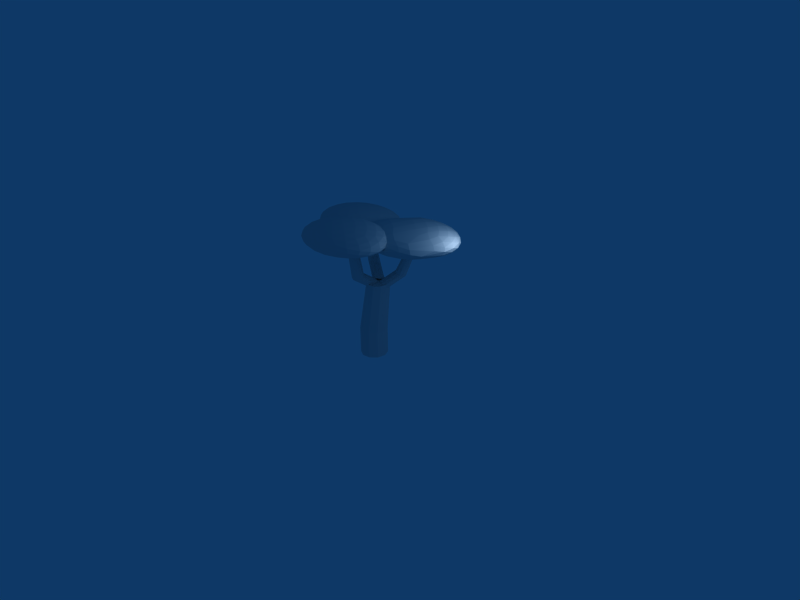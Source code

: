 # Source: tree_big2.blend  (saved by Blender 2.44.0; exported with 4.5.12 LTS)
import bpy
from mathutils import Matrix  # noqa: F401  (used for matrix-valued properties, if any)

bpy.ops.wm.read_factory_settings(use_empty=True)
scene = bpy.context.scene
scene.name = 'Scene'

# ---- collections
col_collection_1 = bpy.data.collections.new('Collection 1'); scene.collection.children.link(col_collection_1)

# ---- materials (node trees are filled in below, after node groups)
mat_material_001 = bpy.data.materials.new('Material.001')
mat_material_001.alpha_threshold = 0.0
mat_material_001.roughness = 0.5
mat_material_001.line_color = (0.0, 0.0, 0.0, 1.0)

# ---- material node trees

# ---- world
world_world = bpy.data.worlds.new('World'); scene.world = world_world
world_world.color = (0.05656, 0.2208, 0.4)
world_world.use_sun_shadow = False
world_world.sun_shadow_jitter_overblur = 0.0
world_world.cycles.sampling_method = 'MANUAL'
world_world.cycles.sample_map_resolution = 256

# ---- cameras
cam_camera = bpy.data.cameras.new('Camera')
cam_camera.passepartout_alpha = 0.2
cam_camera.clip_end = 100.0
cam_camera.lens = 35.0
cam_camera.ortho_scale = 7.314
cam_camera.show_passepartout = False
cam_camera.show_safe_areas = True
cam_camera.dof.focus_distance = 0.0
cam_camera.dof.aperture_fstop = 128.0

# ---- lights
light_spot = bpy.data.lights.new('Spot', 'POINT')
light_spot.transmission_factor = 0.0
light_spot.cutoff_distance = 30.0
light_spot.energy = 100.0
light_spot.shadow_buffer_clip_start = 1.001
light_spot.shadow_soft_size = 1.0
light_spot.shadow_maximum_resolution = 0.006
light_spot.use_absolute_resolution = True
light_spot.cycles.use_multiple_importance_sampling = False

# ---- meshes
me_cylinder = bpy.data.meshes.new('Cylinder')
me_cylinder.from_pydata([(0.1642, 0.3112, 0.01141), (0.2904, 0.0635, 0.01141), (0.2469, -0.2111, 0.01141), (0.05032, -0.4076, 0.01141), (-0.2242, -0.4511, 0.01141), (-0.4719, -0.3249, 0.01141), (-0.5981, -0.07723, 0.01141), (-0.5546, 0.1973, 0.01141), (-0.3581, 0.3939, 0.01141), (-0.08352, 0.4374, 0.01141), (0.1642, 0.3112, 0.911), (0.2904, 0.0635, 0.911), (0.2469, -0.2111, 0.911), (0.05032, -0.4076, 0.911), (-0.2242, -0.4511, 0.911), (-0.4719, -0.3249, 0.911), (-0.5981, -0.07723, 0.911), (-0.5546, 0.1973, 0.911), (-0.3581, 0.3939, 0.911), (-0.08352, 0.4374, 0.911), (-0.1539, -0.006864, 0.01141), (0.1521, -0.02931, 2.677), (0.2079, 0.3648, 2.677), (-0.009792, 0.3263, 2.677), (-0.1656, 0.1519, 2.677), (-0.2001, -0.09174, 2.677), (-0.1001, -0.3115, 2.677), (0.09631, -0.4235, 2.677), (0.314, -0.3849, 2.677), (0.4698, -0.2105, 2.677), (0.5043, 0.03312, 2.677), (0.4043, 0.2529, 2.677), (0.3091, 0.06472, 2.612), (0.617, 0.7013, 2.938), (0.5044, 0.6778, 2.974), (0.4333, 0.5915, 3.004), (0.4309, 0.4752, 3.016), (0.4981, 0.3734, 3.006), (0.6092, 0.325, 2.978), (0.7218, 0.3485, 2.941), (0.7929, 0.4349, 2.911), (0.7953, 0.5511, 2.899), (0.7281, 0.6529, 2.909), (0.313, 0.2528, 2.592), (0.2004, 0.2294, 2.628), (0.1293, 0.143, 2.658), (0.1269, 0.02676, 2.67), (0.1941, -0.075, 2.66), (0.3052, -0.1234, 2.632), (0.4178, -0.09992, 2.595), (0.4889, -0.01357, 2.565), (0.4913, 0.1027, 2.553), (0.4241, 0.2044, 2.563), (0.05518, -0.8359, 2.93), (0.1411, -0.7548, 2.962), (0.1589, -0.652, 3.015), (0.1018, -0.5669, 3.069), (-0.008438, -0.5319, 3.103), (-0.1296, -0.5605, 3.105), (-0.2155, -0.6416, 3.073), (-0.2333, -0.7444, 3.02), (-0.1762, -0.8295, 2.966), (-0.066, -0.8645, 2.932), (0.05877, -0.2749, 2.532), (0.1447, -0.1937, 2.564), (0.1624, -0.09094, 2.616), (0.1053, -0.005815, 2.67), (-0.004851, 0.02915, 2.705), (-0.126, 0.000593, 2.706), (-0.2119, -0.08057, 2.674), (-0.2297, -0.1834, 2.622), (-0.1726, -0.2685, 2.568), (-0.06242, -0.3034, 2.533), (-0.03363, -0.1371, 2.619), (1.221, 0.6822, 4.014), (1.27, 0.6116, 4.004), (1.268, 0.5309, 4.016), (1.216, 0.471, 4.046), (1.134, 0.4548, 4.082), (1.053, 0.4883, 4.111), (1.004, 0.5589, 4.121), (1.006, 0.6396, 4.109), (1.058, 0.6995, 4.079), (1.14, 0.7157, 4.042), (1.137, 0.5852, 4.062), (0.165, -1.097, 4.459), (0.1435, -1.23, 4.373), (0.06149, -1.202, 4.408), (0.01897, -1.134, 4.462), (0.03221, -1.051, 4.514), (0.09617, -0.9859, 4.546), (0.1864, -0.963, 4.545), (0.2684, -0.9911, 4.51), (0.311, -1.059, 4.456), (0.2977, -1.142, 4.403), (0.2338, -1.207, 4.372), (-1.068, 0.595, 4.284), (-1.198, 0.5865, 4.264), (-1.175, 0.5061, 4.301), (-1.111, 0.4598, 4.331), (-1.03, 0.465, 4.343), (-0.9641, 0.52, 4.333), (-0.9377, 0.6036, 4.304), (-0.9611, 0.6839, 4.268), (-1.025, 0.7303, 4.238), (-1.106, 0.725, 4.226), (-1.172, 0.67, 4.236), (-0.2055, 0.2595, 2.636), (-0.11, 0.3353, 2.626), (0.006063, 0.343, 2.638), (0.09828, 0.2797, 2.668), (0.1315, 0.1696, 2.705), (0.09295, 0.05467, 2.733), (-0.002564, -0.02113, 2.743), (-0.1186, -0.02887, 2.731), (-0.2108, 0.03442, 2.701), (-0.244, 0.1446, 2.665), (-0.6787, 0.5232, 2.982), (-0.5832, 0.599, 2.972), (-0.4672, 0.6068, 2.984), (-0.3749, 0.5435, 3.014), (-0.3418, 0.4334, 3.051), (-0.3803, 0.3184, 3.079), (-0.4758, 0.2426, 3.089), (-0.5918, 0.2349, 3.077), (-0.684, 0.2982, 3.047), (-0.7172, 0.4083, 3.011), (-0.05626, 0.1571, 2.685), (0.2663, -2.054, 4.243), (-0.9127, -2.111, 4.519), (-0.8685, -1.2, 4.229), (0.6141, -0.849, 4.181), (1.486, -1.543, 4.441), (0.5426, -2.323, 4.65), (-1.294, -0.941, 4.627), (-0.3499, -0.1614, 4.418), (1.105, -0.3737, 4.549), (1.061, -1.285, 4.84), (-0.4214, -1.635, 4.888), (-0.07358, -0.4306, 4.825), (-0.3969, -2.23, 4.354), (-0.3709, -1.694, 4.183), (-1.064, -1.728, 4.346), (0.4585, -2.354, 4.431), (-0.2344, -2.388, 4.594), (0.5005, -1.488, 4.155), (-0.1665, -0.9861, 4.147), (1.013, -1.896, 4.308), (1.218, -1.188, 4.272), (1.176, -2.054, 4.548), (0.05434, -2.108, 4.81), (-0.8011, -1.984, 4.733), (-1.314, -1.576, 4.58), (-1.288, -1.04, 4.409), (-0.7331, -0.5819, 4.286), (0.1383, -0.3758, 4.258), (0.9937, -0.5006, 4.335), (1.506, -0.9087, 4.488), (1.48, -1.444, 4.659), (0.9258, -1.902, 4.782), (-1.025, -1.296, 4.797), (-0.9829, -0.4299, 4.521), (0.4271, -0.09644, 4.475), (1.257, -0.7567, 4.723), (0.3592, -1.498, 4.922), (-0.3078, -0.9962, 4.913), (-0.8205, -0.5881, 4.76), (-0.2659, -0.1299, 4.637), (0.5896, -0.2547, 4.714), (0.5636, -0.7901, 4.885), (-0.6845, -2.207, 4.433), (-0.07171, -2.177, 4.289), (-0.6481, -1.455, 4.193), (-0.05822, -1.899, 4.201), (-1.031, -1.946, 4.428), (-1.008, -1.472, 4.277), (0.5166, -2.382, 4.541), (0.3729, -2.242, 4.329), (-0.6001, -2.289, 4.557), (0.1564, -2.399, 4.625), (0.5755, -1.166, 4.153), (0.3947, -1.792, 4.186), (-0.5418, -1.087, 4.174), (0.2288, -0.9047, 4.149), (1.295, -1.739, 4.368), (0.6612, -2.004, 4.265), (0.9482, -1.01, 4.214), (1.402, -1.371, 4.349), (1.38, -1.821, 4.493), (0.8893, -2.226, 4.602), (-0.1946, -1.897, 4.862), (0.3065, -2.254, 4.738), (-0.6392, -1.832, 4.821), (-0.8946, -2.079, 4.63), (-1.161, -1.867, 4.55), (-1.359, -1.259, 4.606), (-1.125, -1.115, 4.31), (-1.346, -0.9806, 4.518), (-0.8363, -0.8769, 4.247), (-0.5668, -0.3372, 4.345), (-0.1138, -0.2301, 4.33), (0.3873, -0.5875, 4.207), (1.087, -0.4053, 4.439), (0.8319, -0.6524, 4.247), (1.354, -0.6174, 4.518), (1.552, -1.225, 4.462), (1.538, -1.504, 4.551), (1.317, -1.369, 4.758), (1.029, -1.607, 4.822), (0.7595, -2.147, 4.723), (-0.7556, -1.475, 4.854), (-1.209, -1.114, 4.719), (-0.6966, -0.2582, 4.467), (-1.187, -0.6634, 4.575), (0.7927, -0.1952, 4.511), (0.0363, -0.08485, 4.443), (1.224, -0.5384, 4.64), (1.201, -1.012, 4.791), (-0.03615, -1.58, 4.919), (0.7345, -1.397, 4.894), (-0.3829, -1.319, 4.915), (-0.2021, -0.6925, 4.883), (-0.4685, -0.4804, 4.803), (-1.103, -0.7457, 4.7), (-0.3239, -0.1022, 4.527), (-0.1802, -0.2422, 4.739), (0.8772, -0.2775, 4.636), (0.2644, -0.307, 4.779), (0.8408, -1.029, 4.875), (0.2509, -0.5853, 4.868), (-0.7729, -2.016, 4.34), (-0.4086, -1.999, 4.255), (-0.7593, -1.735, 4.251), (-0.3369, -2.364, 4.471), (0.02746, -2.346, 4.385), (0.1129, -2.429, 4.511), (-0.2875, -1.345, 4.146), (0.06317, -1.609, 4.151), (0.1706, -1.237, 4.131), (0.8983, -1.343, 4.197), (0.7908, -1.715, 4.216), (1.168, -1.558, 4.277), (1.146, -2.013, 4.423), (0.7688, -2.171, 4.361), (0.8542, -2.254, 4.487), (-0.5494, -2.234, 4.67), (-0.09964, -2.3, 4.711), (-0.3975, -2.087, 4.784), (-1.241, -1.391, 4.369), (-1.255, -1.673, 4.459), (-1.373, -1.311, 4.493), (-0.01977, -0.6521, 4.185), (-0.4779, -0.7604, 4.2), (-0.3177, -0.4396, 4.259), (1.427, -1.038, 4.372), (1.158, -0.8239, 4.292), (1.309, -0.677, 4.406), (1.1, -2.016, 4.672), (1.391, -1.775, 4.607), (1.26, -1.695, 4.73), (-0.9649, -1.66, 4.777), (-1.117, -1.807, 4.663), (-1.234, -1.446, 4.696), (-1.199, -0.7089, 4.461), (-1.067, -0.7888, 4.338), (-0.9071, -0.468, 4.397), (0.2923, -0.1844, 4.358), (0.5902, -0.3969, 4.284), (0.742, -0.25, 4.398), (1.448, -0.8116, 4.609), (1.565, -1.173, 4.576), (1.434, -1.093, 4.699), (0.6706, -1.724, 4.868), (0.5103, -2.045, 4.81), (0.2124, -1.832, 4.883), (-0.9751, -0.9267, 4.791), (-0.7056, -1.141, 4.871), (-0.5982, -0.769, 4.852), (-0.6615, -0.2303, 4.581), (-0.9531, -0.4713, 4.646), (-0.5761, -0.3135, 4.707), (0.5295, -0.1207, 4.598), (0.07982, -0.05505, 4.557), (0.1652, -0.1382, 4.683), (0.952, -0.7493, 4.818), (0.9656, -0.4678, 4.728), (0.6013, -0.4853, 4.813), (0.02203, -1.247, 4.937), (0.4802, -1.139, 4.922), (0.1295, -0.8752, 4.918), (-1.168, 0.8213, 4.633), (-0.8169, 0.5574, 4.637), (-1.275, 0.4491, 4.652), (-0.6958, 1.211, 4.528), (-0.3315, 1.229, 4.443), (-0.3452, 0.9472, 4.533), (-1.132, 1.558, 4.398), (-1.217, 1.641, 4.272), (-0.7676, 1.576, 4.313), (-1.873, 1.383, 4.422), (-2.25, 1.225, 4.361), (-1.959, 1.466, 4.296), (-1.895, 0.9275, 4.567), (-2.003, 0.5553, 4.587), (-2.272, 0.7698, 4.506), (-1.085, -0.1357, 4.598), (-0.7868, -0.3482, 4.525), (-0.6265, -0.02734, 4.583), (0.1369, 0.6034, 4.414), (0.2682, 0.5235, 4.291), (0.1505, 0.8849, 4.324), (-0.5551, 1.447, 4.114), (-0.7069, 1.3, 4.0), (-1.005, 1.512, 4.073), (-2.204, 1.229, 4.112), (-2.365, 0.9077, 4.053), (-2.496, 0.9876, 4.177), (-2.532, 0.2507, 4.412), (-2.414, -0.1107, 4.378), (-2.262, 0.03613, 4.492), (-0.03704, 0.001082, 4.445), (0.09429, -0.07884, 4.322), (-0.1973, -0.3198, 4.387), (0.01232, 1.019, 4.121), (-0.1395, 0.8726, 4.007), (0.13, 0.6581, 4.087), (-1.615, 1.257, 3.974), (-1.775, 0.9361, 3.915), (-1.317, 1.044, 3.901), (-2.67, 0.3853, 4.208), (-2.552, 0.02386, 4.174), (-2.538, 0.3053, 4.085), (-1.695, -0.3909, 4.499), (-1.397, -0.6034, 4.426), (-1.846, -0.5378, 4.385), (-0.443, -0.5574, 4.202), (-0.5284, -0.4742, 4.077), (-0.1514, -0.3165, 4.138), (-0.1293, 0.139, 3.993), (-0.5063, -0.01877, 3.931), (-0.3988, 0.3535, 3.912), (-1.126, 0.4597, 3.846), (-1.234, 0.08742, 3.866), (-1.585, 0.3513, 3.861), (-1.184, -0.7327, 4.227), (-1.27, -0.6495, 4.101), (-1.634, -0.6671, 4.186), (-2.056, -0.03849, 3.966), (-1.706, -0.3024, 3.97), (-2.07, -0.32, 4.056), (-1.046, 1.111, 4.583), (-0.4564, 0.6673, 4.59), (-1.033, 1.389, 4.494), (-0.4199, 1.419, 4.351), (-1.477, 1.454, 4.454), (-1.621, 1.594, 4.243), (-2.4, 0.9508, 4.415), (-1.766, 1.216, 4.518), (-1.499, 1.004, 4.598), (-1.68, 0.3779, 4.63), (-0.5626, 0.2992, 4.61), (-1.333, 0.117, 4.635), (-0.09617, 0.6846, 4.506), (-0.07323, 1.158, 4.355), (-1.261, 1.612, 4.158), (-0.5044, 1.501, 4.226), (-2.484, 1.033, 4.291), (-1.994, 1.438, 4.182), (-2.506, 0.5828, 4.434), (-2.053, 0.222, 4.57), (-0.5377, -0.4506, 4.439), (-0.2681, 0.0891, 4.537), (0.02019, 0.3273, 4.473), (0.2411, 0.1929, 4.266), (0.2546, 0.4712, 4.177), (0.05662, 1.079, 4.233), (-0.4652, 1.044, 3.962), (-0.2098, 1.291, 4.154), (-0.9099, 1.109, 3.922), (-1.411, 1.466, 4.046), (-1.864, 1.359, 4.06), (-2.133, 0.8196, 3.962), (-2.643, 0.7159, 4.233), (-2.422, 0.5814, 4.026), (-2.656, 0.4376, 4.322), (-2.458, -0.1703, 4.265), (-2.192, -0.3824, 4.345), (-1.936, -0.1354, 4.537), (-0.9906, -0.5577, 4.453), (-1.492, -0.2002, 4.577), (-0.4078, -0.5296, 4.317), (0.08263, -0.1243, 4.208), (0.1045, 0.326, 4.065), (-0.3489, 0.6868, 3.929), (-0.6359, -0.3074, 3.981), (-0.001804, -0.04209, 4.084), (-1.068, 0.7918, 3.864), (-1.839, 0.6095, 3.889), (-0.9024, -0.0953, 3.901), (-0.7216, 0.5309, 3.869), (-1.141, -0.7029, 4.341), (-1.897, -0.5925, 4.272), (-0.9242, -0.5456, 4.045), (-0.7806, -0.6855, 4.256), (-2.305, 0.2241, 3.993), (-2.328, -0.2493, 4.144), (-1.355, -0.2024, 3.916), (-1.945, 0.2415, 3.908), (-1.369, -0.4807, 4.004), (-1.982, -0.5103, 4.148), (-0.7335, 0.9064, 4.6), (-0.7076, 1.442, 4.429), (-1.563, 1.567, 4.352), (-2.118, 1.108, 4.475), (-1.605, 0.7003, 4.628), (-0.9379, 0.1983, 4.637), (-0.04054, 0.9398, 4.438), (-0.87, 1.6, 4.19), (-2.28, 1.267, 4.236), (-2.322, 0.4003, 4.512), (-0.3713, -0.2059, 4.497), (0.1833, 0.2524, 4.374), (0.2093, 0.7878, 4.204), (-0.3034, 1.196, 4.05), (-1.159, 1.321, 3.973), (-2.03, 1.115, 4.002), (-2.585, 0.6563, 4.125), (-2.611, 0.1209, 4.295), (-2.098, -0.2871, 4.448), (-1.243, -0.4119, 4.526), (-0.1215, -0.3579, 4.263), (-0.07953, 0.5084, 3.987), (-0.284, -0.1996, 4.024), (-1.464, 0.7104, 3.862), (-0.7966, 0.2084, 3.87), (-1.532, -0.6913, 4.309), (-0.8386, -0.6579, 4.146), (-2.361, -0.03108, 4.061), (-1.668, 0.002336, 3.899), (-1.694, -0.5331, 4.069), (-1.371, 1.266, 4.541), (-1.719, 0.06128, 4.603), (-0.2359, 0.4119, 4.555), (-0.1918, 1.323, 4.265), (-1.647, 1.535, 4.133), (-2.591, 0.7555, 4.342), (-0.7545, -0.6264, 4.366), (0.1891, 0.1533, 4.156), (-0.6831, 0.8475, 3.896), (-2.166, 0.4969, 3.944), (-2.21, -0.414, 4.234), (-1.031, -0.3572, 3.958), (1.331, -0.6267, 4.094), (0.152, -0.6836, 4.37), (0.1962, 0.2273, 4.08), (1.844, 0.8894, 4.032), (2.717, 0.1952, 4.292), (1.607, -0.896, 4.502), (-0.2288, 0.4859, 4.479), (0.8805, 1.577, 4.269), (2.336, 1.365, 4.401), (2.292, 0.4539, 4.691), (0.6433, -0.2083, 4.739), (1.157, 1.308, 4.677), (0.6678, -0.8026, 4.205), (0.6938, -0.2672, 4.035), (0.0008135, -0.3007, 4.197), (1.523, -0.9275, 4.283), (0.8303, -0.9609, 4.445), (1.565, -0.06116, 4.006), (0.8982, 0.4408, 3.998), (2.078, -0.4692, 4.16), (2.448, 0.5504, 4.123), (2.24, -0.6275, 4.399), (1.119, -0.6815, 4.662), (0.2637, -0.5567, 4.584), (-0.249, -0.1486, 4.431), (-0.223, 0.3868, 4.261), (0.3316, 0.845, 4.138), (1.369, 1.363, 4.109), (2.224, 1.238, 4.187), (2.737, 0.8298, 4.34), (2.711, 0.2944, 4.51), (1.991, -0.4754, 4.633), (0.0398, 0.1307, 4.648), (0.08179, 0.9971, 4.372), (1.658, 1.642, 4.326), (2.487, 0.9818, 4.574), (1.59, 0.2403, 4.773), (0.9226, 0.7423, 4.765), (0.2442, 0.8388, 4.611), (0.9646, 1.609, 4.488), (1.82, 1.484, 4.566), (1.794, 0.9484, 4.736), (0.3802, -0.7798, 4.284), (0.993, -0.7503, 4.141), (0.4166, -0.02808, 4.044), (1.006, -0.472, 4.052), (0.0335, -0.5189, 4.28), (0.05644, -0.04545, 4.129), (1.581, -0.9551, 4.392), (1.438, -0.8152, 4.181), (0.4646, -0.8621, 4.408), (1.221, -0.9725, 4.477), (1.806, 0.5728, 4.005), (1.459, -0.3649, 4.037), (0.5229, 0.34, 4.025), (1.459, 0.8338, 4.0), (2.36, -0.3117, 4.22), (1.726, -0.577, 4.117), (2.179, 0.7288, 4.065), (2.632, 0.3679, 4.201), (2.444, -0.3939, 4.344), (1.954, -0.7992, 4.453), (0.8701, -0.4698, 4.713), (1.371, -0.8273, 4.589), (0.4255, -0.4049, 4.673), (0.1701, -0.652, 4.481), (-0.09635, -0.4399, 4.401), (-0.2943, 0.168, 4.458), (-0.05991, 0.3119, 4.162), (-0.2808, 0.4463, 4.369), (0.2284, 0.5501, 4.098), (0.6636, 1.401, 4.196), (1.117, 1.508, 4.182), (1.618, 1.151, 4.058), (2.318, 1.333, 4.29), (2.062, 1.086, 4.098), (2.584, 1.121, 4.37), (2.782, 0.5131, 4.313), (2.769, 0.2348, 4.402), (2.548, 0.3693, 4.609), (2.259, 0.1311, 4.673), (1.824, -0.7201, 4.575), (0.3091, -0.04763, 4.706), (-0.1442, 0.3132, 4.57), (0.5338, 1.48, 4.318), (-0.1224, 0.7635, 4.427), (2.023, 1.543, 4.363), (1.267, 1.654, 4.294), (2.454, 1.2, 4.491), (2.431, 0.7266, 4.642), (1.029, -0.1526, 4.771), (1.965, 0.3412, 4.746), (0.6819, 0.1083, 4.766), (1.028, 1.046, 4.734), (0.7619, 1.258, 4.654), (-0.03792, 0.6813, 4.551), (0.9065, 1.636, 4.379), (1.05, 1.496, 4.59), (2.108, 1.461, 4.487), (1.495, 1.431, 4.63), (2.071, 0.7092, 4.727), (1.481, 1.153, 4.719), (0.2918, -0.5896, 4.192), (0.6561, -0.572, 4.106), (0.3054, -0.3081, 4.102), (0.7279, -0.9367, 4.322), (1.092, -0.9191, 4.237), (1.178, -1.002, 4.363), (0.7772, 0.08175, 3.997), (1.128, -0.1822, 4.002), (1.235, 0.1901, 3.983), (2.129, 0.3955, 4.048), (1.856, -0.2883, 4.067), (2.398, 0.1809, 4.129), (2.21, -0.5861, 4.274), (1.833, -0.7438, 4.213), (1.919, -0.827, 4.339), (0.5154, -0.8073, 4.521), (0.9651, -0.873, 4.562), (0.6672, -0.6605, 4.635), (-0.1766, 0.03576, 4.221), (-0.1902, -0.2457, 4.31), (-0.3079, 0.1157, 4.344), (1.211, 1.086, 4.037), (0.5868, 0.6665, 4.052), (0.9128, 1.299, 4.11), (2.658, 0.7001, 4.223), (2.388, 0.9146, 4.143), (2.54, 1.061, 4.257), (2.165, -0.5893, 4.523), (2.622, -0.03686, 4.458), (2.491, 0.04306, 4.581), (0.09978, -0.2334, 4.628), (-0.05204, -0.3803, 4.514), (-0.1697, -0.01892, 4.548), (-0.134, 0.718, 4.313), (-0.002688, 0.6381, 4.19), (0.1576, 0.9589, 4.248), (1.523, 1.554, 4.209), (1.821, 1.342, 4.136), (1.972, 1.488, 4.25), (2.678, 0.9269, 4.461), (2.796, 0.5655, 4.427), (2.664, 0.6454, 4.55), (1.901, 0.01464, 4.719), (1.575, -0.6178, 4.661), (1.277, -0.4053, 4.734), (0.08958, 0.5002, 4.642), (0.3591, 0.2857, 4.723), (0.4666, 0.6579, 4.703), (0.5689, 1.508, 4.432), (0.1117, 0.9557, 4.497), (0.6543, 1.425, 4.558), (1.76, 1.618, 4.449), (1.31, 1.683, 4.408), (1.396, 1.6, 4.534), (2.182, 0.9892, 4.669), (2.196, 1.271, 4.579), (1.832, 1.253, 4.665), (1.252, 0.4911, 4.788), (1.711, 0.5994, 4.774), (1.36, 0.8633, 4.769)], [], [(20, 0, 1), (20, 1, 2), (20, 2, 3), (20, 3, 4), (20, 4, 5), (20, 5, 6), (20, 6, 7), (20, 7, 8), (20, 8, 9), (9, 0, 20), (0, 10, 11, 1), (1, 11, 12, 2), (2, 12, 13, 3), (3, 13, 14, 4), (4, 14, 15, 5), (5, 15, 16, 6), (6, 16, 17, 7), (7, 17, 18, 8), (8, 18, 19, 9), (10, 0, 9, 19), (10, 19, 22, 31), (19, 18, 23, 22), (18, 17, 24, 23), (17, 16, 25, 24), (16, 15, 26, 25), (15, 14, 27, 26), (14, 13, 28, 27), (13, 12, 29, 28), (12, 11, 30, 29), (11, 10, 31, 30), (21, 30, 31), (21, 29, 30), (21, 28, 29), (21, 27, 28), (21, 26, 27), (21, 25, 26), (21, 24, 25), (21, 23, 24), (21, 22, 23), (21, 31, 22), (43, 33, 42, 52), (44, 34, 33, 43), (45, 35, 34, 44), (46, 36, 35, 45), (47, 37, 36, 46), (48, 38, 37, 47), (49, 39, 38, 48), (50, 40, 39, 49), (51, 41, 40, 50), (52, 42, 41, 51), (32, 43, 52), (32, 44, 43), (32, 45, 44), (32, 46, 45), (32, 47, 46), (32, 48, 47), (32, 49, 48), (32, 50, 49), (32, 51, 50), (32, 52, 51), (73, 64, 63), (73, 65, 64), (73, 66, 65), (73, 67, 66), (73, 68, 67), (73, 69, 68), (73, 70, 69), (73, 71, 70), (73, 72, 71), (73, 63, 72), (53, 63, 64, 54), (54, 64, 65, 55), (55, 65, 66, 56), (56, 66, 67, 57), (57, 67, 68, 58), (58, 68, 69, 59), (59, 69, 70, 60), (60, 70, 71, 61), (61, 71, 72, 62), (62, 72, 63, 53), (41, 42, 74, 75), (40, 41, 75, 76), (39, 40, 76, 77), (38, 39, 77, 78), (37, 38, 78, 79), (36, 37, 79, 80), (35, 36, 80, 81), (34, 35, 81, 82), (33, 34, 82, 83), (42, 33, 83, 74), (84, 74, 83), (84, 83, 82), (84, 82, 81), (84, 81, 80), (84, 80, 79), (84, 79, 78), (84, 78, 77), (84, 77, 76), (84, 76, 75), (84, 75, 74), (62, 53, 95, 86), (61, 62, 86, 87), (60, 61, 87, 88), (59, 60, 88, 89), (58, 59, 89, 90), (57, 58, 90, 91), (56, 57, 91, 92), (55, 56, 92, 93), (54, 55, 93, 94), (53, 54, 94, 95), (85, 95, 94), (85, 94, 93), (85, 93, 92), (85, 92, 91), (85, 91, 90), (85, 90, 89), (85, 89, 88), (85, 88, 87), (85, 87, 86), (85, 86, 95), (96, 105, 106), (96, 104, 105), (96, 103, 104), (96, 102, 103), (96, 101, 102), (96, 100, 101), (96, 99, 100), (96, 98, 99), (96, 97, 98), (96, 106, 97), (117, 126, 97, 106), (126, 125, 98, 97), (125, 124, 99, 98), (124, 123, 100, 99), (123, 122, 101, 100), (122, 121, 102, 101), (121, 120, 103, 102), (120, 119, 104, 103), (119, 118, 105, 104), (118, 117, 106, 105), (127, 107, 108), (127, 108, 109), (127, 109, 110), (127, 110, 111), (127, 111, 112), (127, 112, 113), (127, 113, 114), (127, 114, 115), (127, 115, 116), (127, 116, 107), (107, 117, 118, 108), (108, 118, 119, 109), (109, 119, 120, 110), (110, 120, 121, 111), (111, 121, 122, 112), (112, 122, 123, 113), (113, 123, 124, 114), (114, 124, 125, 115), (115, 125, 126, 116), (116, 126, 117, 107), (230, 174, 142), (174, 230, 170), (140, 170, 230), (170, 129, 174), (230, 231, 140), (231, 230, 232), (142, 232, 230), (232, 141, 231), (172, 175, 130), (175, 172, 232), (141, 232, 172), (232, 142, 175), (173, 231, 141), (231, 173, 171), (128, 171, 173), (171, 140, 231), (233, 144, 178), (178, 170, 233), (140, 233, 170), (170, 178, 129), (233, 140, 234), (234, 235, 233), (144, 233, 235), (235, 234, 143), (176, 133, 179), (179, 235, 176), (143, 176, 235), (235, 179, 144), (177, 143, 234), (234, 171, 177), (128, 177, 171), (171, 234, 140), (236, 182, 146), (182, 236, 172), (141, 172, 236), (172, 130, 182), (236, 237, 141), (237, 236, 238), (146, 238, 236), (238, 145, 237), (180, 183, 131), (183, 180, 238), (145, 238, 180), (238, 146, 183), (181, 237, 145), (237, 181, 173), (128, 173, 181), (173, 141, 237), (239, 186, 148), (186, 239, 180), (145, 180, 239), (180, 131, 186), (239, 240, 145), (240, 239, 241), (148, 241, 239), (241, 147, 240), (184, 187, 132), (187, 184, 241), (147, 241, 184), (241, 148, 187), (185, 240, 147), (240, 185, 181), (128, 181, 185), (181, 145, 240), (242, 188, 149), (188, 242, 184), (147, 184, 242), (184, 132, 188), (242, 243, 147), (243, 242, 244), (149, 244, 242), (244, 143, 243), (176, 189, 133), (189, 176, 244), (143, 244, 176), (244, 149, 189), (177, 243, 143), (243, 177, 185), (128, 185, 177), (185, 147, 243), (245, 151, 193), (193, 178, 245), (144, 245, 178), (178, 193, 129), (245, 144, 246), (246, 247, 245), (151, 245, 247), (247, 246, 150), (190, 138, 192), (192, 247, 190), (150, 190, 247), (247, 192, 151), (191, 150, 246), (246, 179, 191), (133, 191, 179), (179, 246, 144), (248, 153, 196), (196, 175, 248), (142, 248, 175), (175, 196, 130), (248, 142, 249), (249, 250, 248), (153, 248, 250), (250, 249, 152), (195, 134, 197), (197, 250, 195), (152, 195, 250), (250, 197, 153), (194, 152, 249), (249, 174, 194), (129, 194, 174), (174, 249, 142), (251, 155, 201), (201, 183, 251), (146, 251, 183), (183, 201, 131), (251, 146, 252), (252, 253, 251), (155, 251, 253), (253, 252, 154), (199, 135, 200), (200, 253, 199), (154, 199, 253), (253, 200, 155), (198, 154, 252), (252, 182, 198), (130, 198, 182), (182, 252, 146), (254, 157, 205), (205, 187, 254), (148, 254, 187), (187, 205, 132), (254, 148, 255), (255, 256, 254), (157, 254, 256), (256, 255, 156), (202, 136, 204), (204, 256, 202), (156, 202, 256), (256, 204, 157), (203, 156, 255), (255, 186, 203), (131, 203, 186), (186, 255, 148), (257, 159, 209), (209, 189, 257), (149, 257, 189), (189, 209, 133), (257, 149, 258), (258, 259, 257), (159, 257, 259), (259, 258, 158), (207, 137, 208), (208, 259, 207), (158, 207, 259), (259, 208, 159), (206, 158, 258), (258, 188, 206), (132, 206, 188), (188, 258, 149), (260, 210, 160), (210, 260, 192), (151, 192, 260), (192, 138, 210), (260, 261, 151), (261, 260, 262), (160, 262, 260), (262, 152, 261), (195, 211, 134), (211, 195, 262), (152, 262, 195), (262, 160, 211), (194, 261, 152), (261, 194, 193), (129, 193, 194), (193, 151, 261), (263, 213, 161), (213, 263, 197), (153, 197, 263), (197, 134, 213), (263, 264, 153), (264, 263, 265), (161, 265, 263), (265, 154, 264), (199, 212, 135), (212, 199, 265), (154, 265, 199), (265, 161, 212), (198, 264, 154), (264, 198, 196), (130, 196, 198), (196, 153, 264), (266, 215, 162), (215, 266, 200), (155, 200, 266), (200, 135, 215), (266, 267, 155), (267, 266, 268), (162, 268, 266), (268, 156, 267), (202, 214, 136), (214, 202, 268), (156, 268, 202), (268, 162, 214), (203, 267, 156), (267, 203, 201), (131, 201, 203), (201, 155, 267), (269, 216, 163), (216, 269, 204), (157, 204, 269), (204, 136, 216), (269, 270, 157), (270, 269, 271), (163, 271, 269), (271, 158, 270), (207, 217, 137), (217, 207, 271), (158, 271, 207), (271, 163, 217), (206, 270, 158), (270, 206, 205), (132, 205, 206), (205, 157, 270), (272, 219, 164), (219, 272, 208), (159, 208, 272), (208, 137, 219), (272, 273, 159), (273, 272, 274), (164, 274, 272), (274, 150, 273), (190, 218, 138), (218, 190, 274), (150, 274, 190), (274, 164, 218), (191, 273, 150), (273, 191, 209), (133, 209, 191), (209, 159, 273), (275, 166, 223), (223, 211, 275), (160, 275, 211), (211, 223, 134), (275, 160, 276), (276, 277, 275), (166, 275, 277), (277, 276, 165), (221, 139, 222), (222, 277, 221), (165, 221, 277), (277, 222, 166), (220, 165, 276), (276, 210, 220), (138, 220, 210), (210, 276, 160), (278, 167, 224), (224, 212, 278), (161, 278, 212), (212, 224, 135), (278, 161, 279), (279, 280, 278), (167, 278, 280), (280, 279, 166), (222, 139, 225), (225, 280, 222), (166, 222, 280), (280, 225, 167), (223, 166, 279), (279, 213, 223), (134, 223, 213), (213, 279, 161), (281, 168, 226), (226, 214, 281), (162, 281, 214), (214, 226, 136), (281, 162, 282), (282, 283, 281), (168, 281, 283), (283, 282, 167), (225, 139, 227), (227, 283, 225), (167, 225, 283), (283, 227, 168), (224, 167, 282), (282, 215, 224), (135, 224, 215), (215, 282, 162), (284, 169, 228), (228, 217, 284), (163, 284, 217), (217, 228, 137), (284, 163, 285), (285, 286, 284), (169, 284, 286), (286, 285, 168), (227, 139, 229), (229, 286, 227), (168, 227, 286), (286, 229, 169), (226, 168, 285), (285, 216, 226), (136, 226, 216), (216, 285, 163), (287, 165, 220), (220, 218, 287), (164, 287, 218), (218, 220, 138), (287, 164, 288), (288, 289, 287), (165, 287, 289), (289, 288, 169), (229, 139, 221), (221, 289, 229), (169, 229, 289), (289, 221, 165), (228, 169, 288), (288, 219, 228), (137, 228, 219), (219, 288, 164), (360, 291, 415), (442, 351, 360), (291, 360, 351), (351, 410, 291), (290, 358, 414), (410, 350, 290), (358, 290, 350), (350, 440, 358), (290, 291, 410), (414, 292, 290), (291, 290, 292), (292, 415, 291), (361, 359, 441), (415, 292, 361), (359, 361, 292), (292, 414, 359), (363, 294, 416), (443, 353, 363), (294, 363, 353), (353, 411, 294), (293, 350, 410), (411, 352, 293), (350, 293, 352), (352, 440, 350), (293, 294, 411), (410, 295, 293), (294, 293, 295), (295, 416, 294), (362, 351, 442), (416, 295, 362), (351, 362, 295), (295, 410, 351), (364, 297, 417), (444, 355, 364), (297, 364, 355), (355, 412, 297), (296, 352, 411), (412, 354, 296), (352, 296, 354), (354, 440, 352), (296, 297, 412), (411, 298, 296), (297, 296, 298), (298, 417, 297), (365, 353, 443), (417, 298, 365), (353, 365, 298), (298, 411, 353), (366, 300, 418), (445, 356, 366), (300, 366, 356), (356, 413, 300), (299, 354, 412), (413, 357, 299), (354, 299, 357), (357, 440, 354), (299, 300, 413), (412, 301, 299), (300, 299, 301), (301, 418, 300), (367, 355, 444), (418, 301, 367), (355, 367, 301), (301, 412, 355), (369, 303, 419), (441, 359, 369), (303, 369, 359), (359, 414, 303), (302, 357, 413), (414, 358, 302), (357, 302, 358), (358, 440, 357), (302, 303, 414), (413, 304, 302), (303, 302, 304), (304, 419, 303), (368, 356, 445), (419, 304, 368), (356, 368, 304), (304, 413, 356), (370, 420, 306), (446, 370, 388), (306, 388, 370), (388, 306, 429), (305, 415, 361), (429, 305, 389), (361, 389, 305), (389, 361, 441), (305, 429, 306), (415, 305, 307), (306, 307, 305), (307, 306, 420), (371, 442, 360), (420, 371, 307), (360, 307, 371), (307, 360, 415), (374, 422, 309), (447, 374, 373), (309, 373, 374), (373, 309, 421), (308, 416, 362), (421, 308, 372), (362, 372, 308), (372, 362, 442), (308, 421, 309), (416, 308, 310), (309, 310, 308), (310, 309, 422), (375, 443, 363), (422, 375, 310), (363, 310, 375), (310, 363, 416), (378, 424, 312), (448, 378, 376), (312, 376, 378), (376, 312, 423), (311, 417, 365), (423, 311, 377), (365, 377, 311), (377, 365, 443), (311, 423, 312), (417, 311, 313), (312, 313, 311), (313, 312, 424), (379, 444, 364), (424, 379, 313), (364, 313, 379), (313, 364, 417), (383, 426, 315), (449, 383, 381), (315, 381, 383), (381, 315, 425), (314, 418, 367), (425, 314, 380), (367, 380, 314), (380, 367, 444), (314, 425, 315), (418, 314, 316), (315, 316, 314), (316, 315, 426), (382, 445, 366), (426, 382, 316), (366, 316, 382), (316, 366, 418), (386, 428, 318), (450, 386, 385), (318, 385, 386), (385, 318, 427), (317, 419, 368), (427, 317, 384), (368, 384, 317), (384, 368, 445), (317, 427, 318), (419, 317, 319), (318, 319, 317), (319, 318, 428), (387, 441, 369), (428, 387, 319), (369, 319, 387), (319, 369, 419), (391, 321, 430), (447, 373, 391), (321, 391, 373), (373, 421, 321), (320, 371, 420), (421, 372, 320), (371, 320, 372), (372, 442, 371), (320, 321, 421), (420, 322, 320), (321, 320, 322), (322, 430, 321), (390, 370, 446), (430, 322, 390), (370, 390, 322), (322, 420, 370), (393, 324, 431), (448, 376, 393), (324, 393, 376), (376, 423, 324), (323, 375, 422), (423, 377, 323), (375, 323, 377), (377, 443, 375), (323, 324, 423), (422, 325, 323), (324, 323, 325), (325, 431, 324), (392, 374, 447), (431, 325, 392), (374, 392, 325), (325, 422, 374), (397, 327, 433), (449, 381, 397), (327, 397, 381), (381, 425, 327), (326, 379, 424), (425, 380, 326), (379, 326, 380), (380, 444, 379), (326, 327, 425), (424, 328, 326), (327, 326, 328), (328, 433, 327), (396, 378, 448), (433, 328, 396), (378, 396, 328), (328, 424, 378), (405, 330, 437), (450, 385, 405), (330, 405, 385), (385, 427, 330), (329, 382, 426), (427, 384, 329), (382, 329, 384), (384, 445, 382), (329, 330, 427), (426, 331, 329), (330, 329, 331), (331, 437, 330), (404, 383, 449), (437, 331, 404), (383, 404, 331), (331, 426, 383), (400, 333, 435), (446, 388, 400), (333, 400, 388), (388, 429, 333), (332, 387, 428), (429, 389, 332), (387, 332, 389), (389, 441, 387), (332, 333, 429), (428, 334, 332), (333, 332, 334), (334, 435, 333), (401, 386, 450), (435, 334, 401), (386, 401, 334), (334, 428, 386), (394, 432, 336), (451, 394, 402), (336, 402, 394), (402, 336, 436), (335, 430, 390), (436, 335, 403), (390, 403, 335), (403, 390, 446), (335, 436, 336), (430, 335, 337), (336, 337, 335), (337, 336, 432), (395, 447, 391), (432, 395, 337), (391, 337, 395), (337, 391, 430), (398, 434, 339), (451, 398, 394), (339, 394, 398), (394, 339, 432), (338, 431, 392), (432, 338, 395), (392, 395, 338), (395, 392, 447), (338, 432, 339), (431, 338, 340), (339, 340, 338), (340, 339, 434), (399, 448, 393), (434, 399, 340), (393, 340, 399), (340, 393, 431), (406, 438, 342), (451, 406, 398), (342, 398, 406), (398, 342, 434), (341, 433, 396), (434, 341, 399), (396, 399, 341), (399, 396, 448), (341, 434, 342), (433, 341, 343), (342, 343, 341), (343, 342, 438), (407, 449, 397), (438, 407, 343), (397, 343, 407), (343, 397, 433), (408, 345, 439), (451, 402, 408), (345, 408, 402), (402, 436, 345), (344, 400, 435), (436, 403, 344), (400, 344, 403), (403, 446, 400), (344, 345, 436), (435, 346, 344), (345, 344, 346), (346, 439, 345), (409, 401, 450), (439, 346, 409), (401, 409, 346), (346, 435, 401), (408, 439, 348), (451, 408, 406), (348, 406, 408), (406, 348, 438), (347, 437, 404), (438, 347, 407), (404, 407, 347), (407, 404, 449), (347, 438, 348), (437, 347, 349), (348, 349, 347), (349, 348, 439), (409, 450, 405), (439, 409, 349), (405, 349, 409), (349, 405, 437), (554, 498, 466), (498, 554, 494), (464, 494, 554), (494, 453, 498), (554, 555, 464), (555, 554, 556), (466, 556, 554), (556, 465, 555), (496, 499, 454), (499, 496, 556), (465, 556, 496), (556, 466, 499), (497, 555, 465), (555, 497, 495), (452, 495, 497), (495, 464, 555), (557, 468, 502), (502, 494, 557), (464, 557, 494), (494, 502, 453), (557, 464, 558), (558, 559, 557), (468, 557, 559), (559, 558, 467), (500, 457, 503), (503, 559, 500), (467, 500, 559), (559, 503, 468), (501, 467, 558), (558, 495, 501), (452, 501, 495), (495, 558, 464), (560, 506, 470), (506, 560, 496), (465, 496, 560), (496, 454, 506), (560, 561, 465), (561, 560, 562), (470, 562, 560), (562, 469, 561), (504, 507, 455), (507, 504, 562), (469, 562, 504), (562, 470, 507), (505, 561, 469), (561, 505, 497), (452, 497, 505), (497, 465, 561), (563, 510, 472), (510, 563, 504), (469, 504, 563), (504, 455, 510), (563, 564, 469), (564, 563, 565), (472, 565, 563), (565, 471, 564), (508, 511, 456), (511, 508, 565), (471, 565, 508), (565, 472, 511), (509, 564, 471), (564, 509, 505), (452, 505, 509), (505, 469, 564), (566, 512, 473), (512, 566, 508), (471, 508, 566), (508, 456, 512), (566, 567, 471), (567, 566, 568), (473, 568, 566), (568, 467, 567), (500, 513, 457), (513, 500, 568), (467, 568, 500), (568, 473, 513), (501, 567, 467), (567, 501, 509), (452, 509, 501), (509, 471, 567), (569, 475, 517), (517, 502, 569), (468, 569, 502), (502, 517, 453), (569, 468, 570), (570, 571, 569), (475, 569, 571), (571, 570, 474), (514, 462, 516), (516, 571, 514), (474, 514, 571), (571, 516, 475), (515, 474, 570), (570, 503, 515), (457, 515, 503), (503, 570, 468), (572, 477, 520), (520, 499, 572), (466, 572, 499), (499, 520, 454), (572, 466, 573), (573, 574, 572), (477, 572, 574), (574, 573, 476), (519, 458, 521), (521, 574, 519), (476, 519, 574), (574, 521, 477), (518, 476, 573), (573, 498, 518), (453, 518, 498), (498, 573, 466), (575, 479, 525), (525, 507, 575), (470, 575, 507), (507, 525, 455), (575, 470, 576), (576, 577, 575), (479, 575, 577), (577, 576, 478), (523, 459, 524), (524, 577, 523), (478, 523, 577), (577, 524, 479), (522, 478, 576), (576, 506, 522), (454, 522, 506), (506, 576, 470), (578, 481, 529), (529, 511, 578), (472, 578, 511), (511, 529, 456), (578, 472, 579), (579, 580, 578), (481, 578, 580), (580, 579, 480), (526, 460, 528), (528, 580, 526), (480, 526, 580), (580, 528, 481), (527, 480, 579), (579, 510, 527), (455, 527, 510), (510, 579, 472), (581, 483, 533), (533, 513, 581), (473, 581, 513), (513, 533, 457), (581, 473, 582), (582, 583, 581), (483, 581, 583), (583, 582, 482), (531, 461, 532), (532, 583, 531), (482, 531, 583), (583, 532, 483), (530, 482, 582), (582, 512, 530), (456, 530, 512), (512, 582, 473), (584, 534, 484), (534, 584, 516), (475, 516, 584), (516, 462, 534), (584, 585, 475), (585, 584, 586), (484, 586, 584), (586, 476, 585), (519, 535, 458), (535, 519, 586), (476, 586, 519), (586, 484, 535), (518, 585, 476), (585, 518, 517), (453, 517, 518), (517, 475, 585), (587, 537, 485), (537, 587, 521), (477, 521, 587), (521, 458, 537), (587, 588, 477), (588, 587, 589), (485, 589, 587), (589, 478, 588), (523, 536, 459), (536, 523, 589), (478, 589, 523), (589, 485, 536), (522, 588, 478), (588, 522, 520), (454, 520, 522), (520, 477, 588), (590, 539, 486), (539, 590, 524), (479, 524, 590), (524, 459, 539), (590, 591, 479), (591, 590, 592), (486, 592, 590), (592, 480, 591), (526, 538, 460), (538, 526, 592), (480, 592, 526), (592, 486, 538), (527, 591, 480), (591, 527, 525), (455, 525, 527), (525, 479, 591), (593, 540, 487), (540, 593, 528), (481, 528, 593), (528, 460, 540), (593, 594, 481), (594, 593, 595), (487, 595, 593), (595, 482, 594), (531, 541, 461), (541, 531, 595), (482, 595, 531), (595, 487, 541), (530, 594, 482), (594, 530, 529), (456, 529, 530), (529, 481, 594), (596, 543, 488), (543, 596, 532), (483, 532, 596), (532, 461, 543), (596, 597, 483), (597, 596, 598), (488, 598, 596), (598, 474, 597), (514, 542, 462), (542, 514, 598), (474, 598, 514), (598, 488, 542), (515, 597, 474), (597, 515, 533), (457, 533, 515), (533, 483, 597), (599, 490, 547), (547, 535, 599), (484, 599, 535), (535, 547, 458), (599, 484, 600), (600, 601, 599), (490, 599, 601), (601, 600, 489), (545, 463, 546), (546, 601, 545), (489, 545, 601), (601, 546, 490), (544, 489, 600), (600, 534, 544), (462, 544, 534), (534, 600, 484), (602, 491, 548), (548, 536, 602), (485, 602, 536), (536, 548, 459), (602, 485, 603), (603, 604, 602), (491, 602, 604), (604, 603, 490), (546, 463, 549), (549, 604, 546), (490, 546, 604), (604, 549, 491), (547, 490, 603), (603, 537, 547), (458, 547, 537), (537, 603, 485), (605, 492, 550), (550, 538, 605), (486, 605, 538), (538, 550, 460), (605, 486, 606), (606, 607, 605), (492, 605, 607), (607, 606, 491), (549, 463, 551), (551, 607, 549), (491, 549, 607), (607, 551, 492), (548, 491, 606), (606, 539, 548), (459, 548, 539), (539, 606, 486), (608, 493, 552), (552, 541, 608), (487, 608, 541), (541, 552, 461), (608, 487, 609), (609, 610, 608), (493, 608, 610), (610, 609, 492), (551, 463, 553), (553, 610, 551), (492, 551, 610), (610, 553, 493), (550, 492, 609), (609, 540, 550), (460, 550, 540), (540, 609, 487), (611, 489, 544), (544, 542, 611), (488, 611, 542), (542, 544, 462), (611, 488, 612), (612, 613, 611), (489, 611, 613), (613, 612, 493), (553, 463, 545), (545, 613, 553), (493, 553, 613), (613, 545, 489), (552, 493, 612), (612, 543, 552), (461, 552, 543), (543, 612, 488)])
_k = set([(21, 23), (21, 25), (21, 27), (21, 29)])
me_cylinder.attributes.new('sharp_edge', 'BOOLEAN', 'EDGE').data.foreach_set('value', [ (min(e.vertices), max(e.vertices)) in _k for e in me_cylinder.edges])
_uv = me_cylinder.uv_layers.new(name='UVTex')
_uv.uv.foreach_set('vector', [0.0, 1.0, 0.0, 0.0, 1.0, 0.0, 0.0, 1.0, 0.0, 0.0, 1.0, 0.0, 0.0, 1.0, 0.0, 0.0, 1.0, 0.0, 0.0, 1.0, 0.0, 0.0, 1.0, 0.0, 0.0, 1.0, 0.0, 0.0, 1.0, 0.0, 0.0, 1.0, 0.0, 0.0, 1.0, 0.0, 0.0, 1.0, 0.0, 0.0, 1.0, 0.0, 0.0, 1.0, 0.0, 0.0, 1.0, 0.0, 0.0, 1.0, 0.0, 0.0, 1.0, 0.0, 0.0, 1.0, 0.0, 0.0, 1.0, 0.0, 0.0, 1.0, 0.0, 0.0, 1.0, 0.0, 1.0, 1.0, 0.0, 1.0, 0.0, 0.0, 1.0, 0.0, 1.0, 1.0, 0.0, 1.0, 0.0, 0.0, 1.0, 0.0, 1.0, 1.0, 0.0, 1.0, 0.0, 0.0, 1.0, 0.0, 1.0, 1.0, 0.0, 1.0, 0.0, 0.0, 1.0, 0.0, 1.0, 1.0, 0.0, 1.0, 0.0, 0.0, 1.0, 0.0, 1.0, 1.0, 0.0, 1.0, 0.0, 0.0, 1.0, 0.0, 1.0, 1.0, 0.0, 1.0, 0.0, 0.0, 1.0, 0.0, 1.0, 1.0, 0.0, 1.0, 0.0, 0.0, 1.0, 0.0, 1.0, 1.0, 0.0, 1.0, 0.0, 0.0, 1.0, 0.0, 1.0, 1.0, 0.0, 1.0, 0.0, 0.0, 1.0, 0.0, 1.0, 1.0, 0.0, 1.0, 0.0, 0.0, 1.0, 0.0, 1.0, 1.0, 0.0, 1.0, 0.0, 0.0, 1.0, 0.0, 1.0, 1.0, 0.0, 1.0, 0.0, 0.0, 1.0, 0.0, 1.0, 1.0, 0.0, 1.0, 0.0, 0.0, 1.0, 0.0, 1.0, 1.0, 0.0, 1.0, 0.0, 0.0, 1.0, 0.0, 1.0, 1.0, 0.0, 0.0, 0.149, 0.02707, 0.1252, 1.0, 0.0, 0.9783, 0.0, 1.0, 0.0, 0.0, 1.0, 0.0, 1.0, 1.0, 0.0, 1.0, 0.0, 0.0, 1.0, 0.0, 1.0, 1.0, 0.0, 1.0, 0.0, 0.0, 1.0, 0.0, 1.0, 1.0, 0.0, 1.0, 0.0, 0.0, 1.0, 0.0, 0.0, 1.0, 0.0, 0.0, 1.0, 0.0, 0.0, 1.0, 0.0, 0.0, 1.0, 0.0, 0.0, 1.0, 0.0, 0.0, 1.0, 0.0, 0.0, 1.0, 0.0, 0.0, 1.0, 0.0, 0.0, 1.0, 0.0, 0.0, 1.0, 0.0, 0.0, 1.0, 0.0, 0.0, 1.0, 0.0, 0.0, 1.0, 0.0, 0.0, 1.0, 0.0, 0.0, 1.0, 0.0, 0.0, 1.0, 0.0, 0.0, 1.0, 0.0, 0.0, 1.0, 0.0, 0.0, 1.0, 0.0, 0.0, 1.0, 0.0, 1.0, 1.0, 0.0, 1.0, 0.0, 0.0, 1.0, 0.0, 1.0, 1.0, 0.0, 1.0, 0.0, 0.0, 1.0, 0.0, 1.0, 1.0, 0.0, 1.0, 0.0, 0.0, 1.0, 0.0, 1.0, 1.0, 0.0, 1.0, 0.0, 0.0, 1.0, 0.0, 1.0, 1.0, 0.0, 1.0, 0.0, 0.0, 1.0, 0.0, 1.0, 1.0, 0.0, 1.0, 0.0, 0.0, 1.0, 0.0, 1.0, 1.0, 0.0, 1.0, 0.0, 0.0, 1.0, 0.0, 1.0, 1.0, 0.0, 1.0, 0.0, 0.0, 1.0, 0.0, 1.0, 1.0, 0.0, 1.0, 0.0, 0.0, 1.0, 0.0, 1.0, 1.0, 0.0, 1.0, 0.0, 0.0, 1.0, 0.0, 0.0, 1.0, 0.0, 0.0, 1.0, 0.0, 0.0, 1.0, 0.0, 0.0, 1.0, 0.0, 0.0, 1.0, 0.0, 0.0, 1.0, 0.0, 0.0, 1.0, 0.0, 0.0, 1.0, 0.0, 0.0, 1.0, 0.0, 0.0, 1.0, 0.0, 0.0, 1.0, 0.0, 0.0, 1.0, 0.0, 0.0, 1.0, 0.0, 0.0, 1.0, 0.0, 0.0, 1.0, 0.0, 0.0, 1.0, 0.0, 0.0, 1.0, 0.0, 0.0, 1.0, 0.0, 0.0, 1.0, 0.0, 0.0, 1.0, 0.0, 0.0, 1.0, 0.0, 0.0, 1.0, 0.0, 0.0, 1.0, 0.0, 0.0, 1.0, 0.0, 0.0, 1.0, 0.0, 0.0, 1.0, 0.0, 0.0, 1.0, 0.0, 0.0, 1.0, 0.0, 0.0, 1.0, 0.0, 0.0, 1.0, 0.0, 0.0, 1.0, 0.0, 0.0, 1.0, 0.0, 0.0, 1.0, 0.0, 0.0, 1.0, 0.0, 0.0, 1.0, 0.0, 0.0, 1.0, 0.0, 0.0, 1.0, 0.0, 0.0, 1.0, 0.0, 0.0, 1.0, 0.0, 0.0, 1.0, 0.0, 1.0, 1.0, 0.0, 1.0, 0.0, 0.0, 1.0, 0.0, 1.0, 1.0, 0.0, 1.0, 0.0, 0.0, 1.0, 0.0, 1.0, 1.0, 0.0, 1.0, 0.0, 0.0, 1.0, 0.0, 1.0, 1.0, 0.0, 1.0, 0.0, 0.0, 1.0, 0.0, 1.0, 1.0, 0.0, 1.0, 0.0, 0.0, 1.0, 0.0, 1.0, 1.0, 0.0, 1.0, 0.0, 0.0, 1.0, 0.0, 1.0, 1.0, 0.0, 1.0, 0.0, 0.0, 1.0, 0.0, 1.0, 1.0, 0.0, 1.0, 0.0, 0.0, 1.0, 0.0, 1.0, 1.0, 0.0, 1.0, 0.0, 0.0, 1.0, 0.0, 1.0, 1.0, 0.0, 1.0, 0.0, 0.0, 1.0, 0.0, 1.0, 1.0, 0.0, 1.0, 0.0, 0.0, 1.0, 0.0, 1.0, 1.0, 0.0, 1.0, 0.0, 0.0, 1.0, 0.0, 1.0, 1.0, 0.0, 1.0, 0.0, 0.0, 1.0, 0.0, 1.0, 1.0, 0.0, 1.0, 0.0, 0.0, 1.0, 0.0, 1.0, 1.0, 0.0, 1.0, 0.0, 0.0, 1.0, 0.0, 1.0, 1.0, 0.0, 1.0, 0.0, 0.0, 1.0, 0.0, 1.0, 1.0, 0.0, 1.0, 0.0, 0.0, 1.0, 0.0, 1.0, 1.0, 0.0, 1.0, 0.0, 0.0, 1.0, 0.0, 1.0, 1.0, 0.0, 1.0, 0.0, 0.0, 1.0, 0.0, 1.0, 1.0, 0.0, 1.0, 0.0, 0.0, 1.0, 0.0, 0.0, 1.0, 0.0, 0.0, 1.0, 0.0, 0.0, 1.0, 0.0, 0.0, 1.0, 0.0, 0.0, 1.0, 0.0, 0.0, 1.0, 0.0, 0.0, 1.0, 0.0, 0.0, 1.0, 0.0, 0.0, 1.0, 0.0, 0.0, 1.0, 0.0, 0.0, 1.0, 0.0, 0.0, 1.0, 0.0, 0.0, 1.0, 0.0, 0.0, 1.0, 0.0, 0.0, 1.0, 0.0, 0.0, 1.0, 0.0, 0.0, 1.0, 0.0, 0.0, 1.0, 0.0, 0.0, 1.0, 0.0, 0.0, 1.0, 0.0, 1.0, 1.0, 0.0, 1.0, 0.0, 0.0, 1.0, 0.0, 1.0, 1.0, 0.0, 1.0, 0.0, 0.0, 1.0, 0.0, 1.0, 1.0, 0.0, 1.0, 0.0, 0.0, 1.0, 0.0, 1.0, 1.0, 0.0, 1.0, 0.0, 0.0, 1.0, 0.0, 1.0, 1.0, 0.0, 1.0, 0.0, 0.0, 1.0, 0.0, 1.0, 1.0, 0.0, 1.0, 0.0, 0.0, 1.0, 0.0, 1.0, 1.0, 0.0, 1.0, 0.0, 0.0, 1.0, 0.0, 1.0, 1.0, 0.0, 1.0, 0.0, 0.0, 1.0, 0.0, 1.0, 1.0, 0.0, 1.0, 0.0, 0.0, 1.0, 0.0, 1.0, 1.0, 0.0, 1.0, 0.0, 0.0, 1.0, 0.0, 0.0, 1.0, 0.0, 0.0, 1.0, 0.0, 0.0, 1.0, 0.0, 0.0, 1.0, 0.0, 0.0, 1.0, 0.0, 0.0, 1.0, 0.0, 0.0, 1.0, 0.0, 0.0, 1.0, 0.0, 0.0, 1.0, 0.0, 0.0, 1.0, 0.0, 0.0, 1.0, 0.0, 0.0, 1.0, 0.0, 0.0, 1.0, 0.0, 0.0, 1.0, 0.0, 0.0, 1.0, 0.0, 0.0, 1.0, 0.0, 0.0, 1.0, 0.0, 0.0, 1.0, 0.0, 0.0, 1.0, 0.0, 0.0, 1.0, 0.0, 0.0, 1.0, 0.0, 0.0, 1.0, 0.0, 0.0, 1.0, 0.0, 0.0, 1.0, 0.0, 0.0, 1.0, 0.0, 0.0, 1.0, 0.0, 0.0, 1.0, 0.0, 0.0, 1.0, 0.0, 0.0, 1.0, 0.0, 0.0, 1.0, 0.0, 0.0, 1.0, 0.0, 0.0, 1.0, 0.0, 0.0, 1.0, 0.0, 0.0, 1.0, 0.0, 0.0, 1.0, 0.0, 0.0, 1.0, 0.0, 0.0, 1.0, 0.0, 0.0, 1.0, 0.0, 0.0, 1.0, 0.0, 0.0, 1.0, 0.0, 1.0, 1.0, 0.0, 1.0, 0.0, 0.0, 1.0, 0.0, 1.0, 1.0, 0.0, 1.0, 0.0, 0.0, 1.0, 0.0, 1.0, 1.0, 0.0, 1.0, 0.0, 0.0, 1.0, 0.0, 1.0, 1.0, 0.0, 1.0, 0.0, 0.0, 1.0, 0.0, 1.0, 1.0, 0.0, 1.0, 0.0, 0.0, 1.0, 0.0, 1.0, 1.0, 0.0, 1.0, 0.0, 0.0, 1.0, 0.0, 1.0, 1.0, 0.0, 1.0, 0.0, 0.0, 1.0, 0.0, 1.0, 1.0, 0.0, 1.0, 0.0, 0.0, 1.0, 0.0, 1.0, 1.0, 0.0, 1.0, 0.0, 0.0, 1.0, 0.0, 1.0, 1.0, 0.0, 1.0, 0.0, 0.0, 1.0, 0.0, 0.0, 1.0, 0.0, 0.0, 1.0, 0.0, 0.0, 1.0, 0.0, 0.0, 1.0, 0.0, 0.0, 1.0, 0.0, 0.0, 1.0, 0.0, 0.0, 1.0, 0.0, 0.0, 1.0, 0.0, 0.0, 1.0, 0.0, 0.0, 1.0, 0.0, 0.0, 1.0, 0.0, 0.0, 1.0, 0.0, 0.0, 1.0, 0.0, 0.0, 1.0, 0.0, 0.0, 1.0, 0.0, 0.0, 1.0, 0.0, 0.0, 1.0, 0.0, 0.0, 1.0, 0.0, 0.0, 1.0, 0.0, 0.0, 1.0, 0.0, 1.0, 1.0, 0.0, 1.0, 0.0, 0.0, 1.0, 0.0, 1.0, 1.0, 0.0, 1.0, 0.0, 0.0, 1.0, 0.0, 1.0, 1.0, 0.0, 1.0, 0.0, 0.0, 1.0, 0.0, 1.0, 1.0, 0.0, 1.0, 0.0, 0.0, 1.0, 0.0, 1.0, 1.0, 0.0, 1.0, 0.0, 0.0, 1.0, 0.0, 1.0, 1.0, 0.0, 1.0, 0.0, 0.0, 1.0, 0.0, 1.0, 1.0, 0.0, 1.0, 0.0, 0.0, 1.0, 0.0, 1.0, 1.0, 0.0, 1.0, 0.0, 0.0, 1.0, 0.0, 1.0, 1.0, 0.0, 1.0, 0.0, 0.0, 1.0, 0.0, 1.0, 1.0, -0.004897, 1.16, 0.04983, 1.24, 0.1216, 1.208, 0.04983, 1.24, -0.004897, 1.16, -0.07248, 1.174, -0.1137, 1.082, -0.07248, 1.174, -0.004897, 1.16, -0.07248, 1.174, -0.01234, 1.242, 0.04983, 1.24, -0.004897, 1.16, -0.04077, 1.04, -0.1137, 1.082, -0.04077, 1.04, -0.004897, 1.16, 0.08293, 1.107, 0.1216, 1.208, 0.08293, 1.107, -0.004897, 1.16, 0.08293, 1.107, 0.05338, 0.9813, -0.04077, 1.04, 0.1621, 1.033, 0.1976, 1.151, 0.2719, 1.072, 0.1976, 1.151, 0.1621, 1.033, 0.08293, 1.107, 0.05338, 0.9813, 0.08293, 1.107, 0.1621, 1.033, 0.08293, 1.107, 0.1216, 1.208, 0.1976, 1.151, -0.04598, 0.9208, -0.04077, 1.04, 0.05338, 0.9813, -0.04077, 1.04, -0.04598, 0.9208, -0.1328, 0.973, -0.1284, 0.8559, -0.1328, 0.973, -0.04598, 0.9208, -0.1328, 0.973, -0.1137, 1.082, -0.04077, 1.04, -0.1582, 1.102, -0.17, 1.099, -0.1018, 1.183, -0.1018, 1.183, -0.07248, 1.174, -0.1582, 1.102, -0.1137, 1.082, -0.1582, 1.102, -0.07248, 1.174, -0.07248, 1.174, -0.1018, 1.183, -0.01234, 1.242, -0.1582, 1.102, -0.1137, 1.082, -0.1941, 0.9825, -0.1941, 0.9825, -0.2237, 0.9915, -0.1582, 1.102, -0.17, 1.099, -0.1582, 1.102, -0.2237, 0.9915, -0.2237, 0.9915, -0.1941, 0.9825, -0.2382, 0.8717, -0.2474, 0.8789, -0.2243, 0.885, -0.2119, 0.997, -0.2119, 0.997, -0.2237, 0.9915, -0.2474, 0.8789, -0.2382, 0.8717, -0.2474, 0.8789, -0.2237, 0.9915, -0.2237, 0.9915, -0.2119, 0.997, -0.17, 1.099, -0.1976, 0.8638, -0.2382, 0.8717, -0.1941, 0.9825, -0.1941, 0.9825, -0.1328, 0.973, -0.1976, 0.8638, -0.1284, 0.8559, -0.1976, 0.8638, -0.1328, 0.973, -0.1328, 0.973, -0.1941, 0.9825, -0.1137, 1.082, 0.1595, 0.911, 0.2733, 0.9574, 0.2673, 0.836, 0.2733, 0.9574, 0.1595, 0.911, 0.1621, 1.033, 0.05338, 0.9813, 0.1621, 1.033, 0.1595, 0.911, 0.1621, 1.033, 0.2719, 1.072, 0.2733, 0.9574, 0.1595, 0.911, 0.03585, 0.8443, 0.05338, 0.9813, 0.03585, 0.8443, 0.1595, 0.911, 0.1483, 0.7679, 0.2673, 0.836, 0.1483, 0.7679, 0.1595, 0.911, 0.1483, 0.7679, 0.03205, 0.7092, 0.03585, 0.8443, 0.1321, 0.6509, 0.2545, 0.7167, 0.2356, 0.6087, 0.2545, 0.7167, 0.1321, 0.6509, 0.1483, 0.7679, 0.03205, 0.7092, 0.1483, 0.7679, 0.1321, 0.6509, 0.0, 1.0, 0.0, 0.0, 1.0, 0.0, -0.05707, 0.7794, 0.03585, 0.8443, 0.03205, 0.7092, 0.03585, 0.8443, -0.05707, 0.7794, -0.04598, 0.9208, -0.1284, 0.8559, -0.04598, 0.9208, -0.05707, 0.7794, -0.04598, 0.9208, 0.05338, 0.9813, 0.03585, 0.8443, 0.04237, 0.5893, 0.1497, 0.5401, 0.06579, 0.4961, 0.1497, 0.5401, 0.04237, 0.5893, 0.1321, 0.6509, 0.03205, 0.7092, 0.1321, 0.6509, 0.04237, 0.5893, 0.1321, 0.6509, 0.2356, 0.6087, 0.1497, 0.5401, 0.04237, 0.5893, -0.07012, 0.6657, 0.03205, 0.7092, -0.07012, 0.6657, 0.04237, 0.5893, -0.05238, 0.5536, 0.06579, 0.4961, -0.05238, 0.5536, 0.04237, 0.5893, -0.05238, 0.5536, -0.1482, 0.6415, -0.07012, 0.6657, -0.1209, 0.5557, -0.009701, 0.4801, -0.07104, 0.4934, -0.009701, 0.4801, -0.1209, 0.5557, -0.05238, 0.5536, -0.1482, 0.6415, -0.05238, 0.5536, -0.1209, 0.5557, -0.05238, 0.5536, 0.06579, 0.4961, -0.009701, 0.4801, -0.1508, 0.7442, -0.07012, 0.6657, -0.1482, 0.6415, -0.07012, 0.6657, -0.1508, 0.7442, -0.05707, 0.7794, -0.1284, 0.8559, -0.05707, 0.7794, -0.1508, 0.7442, -0.05707, 0.7794, 0.03205, 0.7092, -0.07012, 0.6657, -0.1945, 0.639, -0.1502, 0.5646, -0.2045, 0.6586, -0.1502, 0.5646, -0.1945, 0.639, -0.1209, 0.5557, -0.1482, 0.6415, -0.1209, 0.5557, -0.1945, 0.639, -0.1209, 0.5557, -0.07104, 0.4934, -0.1502, 0.5646, -0.1945, 0.639, -0.2122, 0.7511, -0.1482, 0.6415, -0.2122, 0.7511, -0.1945, 0.639, -0.2418, 0.7601, -0.2045, 0.6586, -0.2418, 0.7601, -0.1945, 0.639, -0.2418, 0.7601, -0.2382, 0.8717, -0.2122, 0.7511, -0.2474, 0.8789, -0.2298, 0.7682, -0.2243, 0.885, -0.2298, 0.7682, -0.2474, 0.8789, -0.2418, 0.7601, -0.2382, 0.8717, -0.2418, 0.7601, -0.2474, 0.8789, -0.2418, 0.7601, -0.2045, 0.6586, -0.2298, 0.7682, -0.1976, 0.8638, -0.2122, 0.7511, -0.2382, 0.8717, -0.2122, 0.7511, -0.1976, 0.8638, -0.1508, 0.7442, -0.1284, 0.8559, -0.1508, 0.7442, -0.1976, 0.8638, -0.1508, 0.7442, -0.1482, 0.6415, -0.2122, 0.7511, -0.08243, 1.183, 0.03047, 1.236, 0.002451, 1.254, 0.002451, 1.254, -0.1018, 1.183, -0.08243, 1.183, -0.17, 1.099, -0.08243, 1.183, -0.1018, 1.183, -0.1018, 1.183, 0.002451, 1.254, -0.01234, 1.242, -0.08243, 1.183, -0.17, 1.099, -0.1479, 1.073, -0.1479, 1.073, -0.04252, 1.145, -0.08243, 1.183, 0.03047, 1.236, -0.08243, 1.183, -0.04252, 1.145, -0.04252, 1.145, -0.1479, 1.073, -0.0941, 1.026, 0.004832, 1.081, 0.1168, 1.119, 0.06958, 1.19, 0.06958, 1.19, -0.04252, 1.145, 0.004832, 1.081, -0.0941, 1.026, 0.004832, 1.081, -0.04252, 1.145, -0.04252, 1.145, 0.06958, 1.19, 0.03047, 1.236, -0.1725, 0.9592, -0.0941, 1.026, -0.1479, 1.073, -0.1479, 1.073, -0.2119, 0.997, -0.1725, 0.9592, -0.2243, 0.885, -0.1725, 0.9592, -0.2119, 0.997, -0.2119, 0.997, -0.1479, 1.073, -0.17, 1.099, 0.2535, 1.224, 0.3778, 1.204, 0.3307, 1.148, 0.3307, 1.148, 0.1976, 1.151, 0.2535, 1.224, 0.1216, 1.208, 0.2535, 1.224, 0.1976, 1.151, 0.1976, 1.151, 0.3307, 1.148, 0.2719, 1.072, 0.2535, 1.224, 0.1216, 1.208, 0.1656, 1.276, 0.1656, 1.276, 0.3003, 1.274, 0.2535, 1.224, 0.3778, 1.204, 0.2535, 1.224, 0.3003, 1.274, 0.3003, 1.274, 0.1656, 1.276, 0.2107, 1.304, 0.3227, 1.285, 0.4234, 1.234, 0.4095, 1.233, 0.4095, 1.233, 0.3003, 1.274, 0.3227, 1.285, 0.2107, 1.304, 0.3227, 1.285, 0.3003, 1.274, 0.3003, 1.274, 0.4095, 1.233, 0.3778, 1.204, 0.09614, 1.289, 0.2107, 1.304, 0.1656, 1.276, 0.1656, 1.276, 0.04983, 1.24, 0.09614, 1.289, -0.01234, 1.242, 0.09614, 1.289, 0.04983, 1.24, 0.04983, 1.24, 0.1656, 1.276, 0.1216, 1.208, 0.3662, 0.7637, 0.4465, 0.7012, 0.3476, 0.6467, 0.3476, 0.6467, 0.2545, 0.7167, 0.3662, 0.7637, 0.2673, 0.836, 0.3662, 0.7637, 0.2545, 0.7167, 0.2545, 0.7167, 0.3476, 0.6467, 0.2356, 0.6087, 0.3662, 0.7637, 0.2673, 0.836, 0.3774, 0.9068, 0.3774, 0.9068, 0.4716, 0.8359, 0.3662, 0.7637, 0.4465, 0.7012, 0.3662, 0.7637, 0.4716, 0.8359, 0.4716, 0.8359, 0.3774, 0.9068, 0.4678, 0.9733, 0.0, 1.0, 0.0, 0.0, 1.0, 0.0, 0.0, 1.0, 0.0, 0.0, 1.0, 0.0, 0.0, 1.0, 0.0, 0.0, 1.0, 0.0, 0.0, 1.0, 0.0, 0.0, 1.0, 0.0, 0.3775, 1.029, 0.4678, 0.9733, 0.3774, 0.9068, 0.3774, 0.9068, 0.2733, 0.9574, 0.3775, 1.029, 0.2719, 1.072, 0.3775, 1.029, 0.2733, 0.9574, 0.2733, 0.9574, 0.3774, 0.9068, 0.2673, 0.836, 0.1, 0.439, 0.1417, 0.4234, 0.02976, 0.4423, 0.02976, 0.4423, -0.009701, 0.4801, 0.1, 0.439, 0.06579, 0.4961, 0.1, 0.439, -0.009701, 0.4801, -0.009701, 0.4801, 0.02976, 0.4423, -0.07104, 0.4934, 0.1, 0.439, 0.06579, 0.4961, 0.1948, 0.4746, 0.1948, 0.4746, 0.2347, 0.4364, 0.1, 0.439, 0.1417, 0.4234, 0.1, 0.439, 0.2347, 0.4364, 0.0, 1.0, 0.0, 0.0, 1.0, 0.0, 0.0, 1.0, 0.0, 0.0, 1.0, 0.0, 0.0, 1.0, 0.0, 0.0, 1.0, 0.0, 0.0, 1.0, 0.0, 0.0, 1.0, 0.0, 0.0, 1.0, 0.0, 0.0, 1.0, 0.0, 0.0, 1.0, 0.0, 0.0, 1.0, 0.0, 0.1948, 0.4746, 0.1497, 0.5401, 0.2828, 0.5375, 0.2356, 0.6087, 0.2828, 0.5375, 0.1497, 0.5401, 0.1497, 0.5401, 0.1948, 0.4746, 0.06579, 0.4961, -0.1773, 0.6982, -0.1154, 0.754, -0.1835, 0.8178, -0.1835, 0.8178, -0.2298, 0.7682, -0.1773, 0.6982, -0.2045, 0.6586, -0.1773, 0.6982, -0.2298, 0.7682, -0.2298, 0.7682, -0.1835, 0.8178, -0.2243, 0.885, -0.1773, 0.6982, -0.2045, 0.6586, -0.1299, 0.5772, -0.1299, 0.5772, -0.08308, 0.6273, -0.1773, 0.6982, -0.1154, 0.754, -0.1773, 0.6982, -0.08308, 0.6273, -0.08308, 0.6273, -0.1299, 0.5772, -0.02536, 0.5238, 0.02171, 0.5789, 0.08053, 0.6557, -0.02511, 0.6986, -0.02511, 0.6986, -0.08308, 0.6273, 0.02171, 0.5789, -0.02536, 0.5238, 0.02171, 0.5789, -0.08308, 0.6273, -0.08308, 0.6273, -0.02511, 0.6986, -0.1154, 0.754, -0.05708, 0.4945, -0.02536, 0.5238, -0.1299, 0.5772, -0.1299, 0.5772, -0.1502, 0.5646, -0.05708, 0.4945, -0.07104, 0.4934, -0.05708, 0.4945, -0.1502, 0.5646, -0.1502, 0.5646, -0.1299, 0.5772, -0.2045, 0.6586, 0.1576, 1.253, 0.2027, 1.187, 0.2866, 1.231, 0.2027, 1.187, 0.1576, 1.253, 0.06958, 1.19, 0.03047, 1.236, 0.06958, 1.19, 0.1576, 1.253, 0.06958, 1.19, 0.1168, 1.119, 0.2027, 1.187, 0.1576, 1.253, 0.1177, 1.291, 0.03047, 1.236, 0.1177, 1.291, 0.1576, 1.253, 0.2524, 1.288, 0.2866, 1.231, 0.2524, 1.288, 0.1576, 1.253, 0.2524, 1.288, 0.2107, 1.304, 0.1177, 1.291, 0.3227, 1.285, 0.3621, 1.247, 0.4234, 1.234, 0.3621, 1.247, 0.3227, 1.285, 0.2524, 1.288, 0.2107, 1.304, 0.2524, 1.288, 0.3227, 1.285, 0.2524, 1.288, 0.2866, 1.231, 0.3621, 1.247, 0.09614, 1.289, 0.1177, 1.291, 0.2107, 1.304, 0.1177, 1.291, 0.09614, 1.289, 0.002451, 1.254, -0.01234, 1.242, 0.002451, 1.254, 0.09614, 1.289, 0.002451, 1.254, 0.03047, 1.236, 0.1177, 1.291, 0.4823, 1.15, 0.5026, 1.163, 0.5569, 1.069, 0.5026, 1.163, 0.4823, 1.15, 0.4095, 1.233, 0.3778, 1.204, 0.4095, 1.233, 0.4823, 1.15, 0.4095, 1.233, 0.4234, 1.234, 0.5026, 1.163, 0.4823, 1.15, 0.4355, 1.1, 0.3778, 1.204, 0.4355, 1.1, 0.4823, 1.15, 0.5297, 1.029, 0.5569, 1.069, 0.5297, 1.029, 0.4823, 1.15, 0.5297, 1.029, 0.4678, 0.9733, 0.4355, 1.1, 0.0, 1.0, 0.0, 0.0, 1.0, 0.0, 0.0, 1.0, 0.0, 0.0, 1.0, 0.0, 0.0, 1.0, 0.0, 0.0, 1.0, 0.0, 0.0, 1.0, 0.0, 0.0, 1.0, 0.0, 0.3775, 1.029, 0.4355, 1.1, 0.4678, 0.9733, 0.4355, 1.1, 0.3775, 1.029, 0.3307, 1.148, 0.2719, 1.072, 0.3307, 1.148, 0.3775, 1.029, 0.3307, 1.148, 0.3778, 1.204, 0.4355, 1.1, 0.0, 1.0, 0.0, 0.0, 1.0, 0.0, 0.0, 1.0, 0.0, 0.0, 1.0, 0.0, 0.0, 1.0, 0.0, 0.0, 1.0, 0.0, 0.0, 1.0, 0.0, 0.0, 1.0, 0.0, 0.0, 1.0, 0.0, 0.0, 1.0, 0.0, 0.0, 1.0, 0.0, 0.0, 1.0, 0.0, 0.0, 1.0, 0.0, 0.0, 1.0, 0.0, 0.0, 1.0, 0.0, 0.0, 1.0, 0.0, 0.0, 1.0, 0.0, 0.0, 1.0, 0.0, 0.0, 1.0, 0.0, 0.0, 1.0, 0.0, 0.0, 1.0, 0.0, 0.0, 1.0, 0.0, 0.0, 1.0, 0.0, 0.0, 1.0, 0.0, 0.0, 1.0, 0.0, 0.0, 1.0, 0.0, 0.0, 1.0, 0.0, 0.0, 1.0, 0.0, 0.2356, 0.6087, 0.3476, 0.6467, 0.2828, 0.5375, 0.0, 1.0, 0.0, 0.0, 1.0, 0.0, 0.1868, 0.4509, 0.3026, 0.4876, 0.2308, 0.5188, 0.0, 1.0, 0.0, 0.0, 1.0, 0.0, 0.0, 1.0, 0.0, 0.0, 1.0, 0.0, 0.0, 1.0, 0.0, 0.0, 1.0, 0.0, 0.1868, 0.4509, 0.0521, 0.4535, 0.1417, 0.4234, 0.0521, 0.4535, 0.1868, 0.4509, 0.09894, 0.5037, 0.2308, 0.5188, 0.09894, 0.5037, 0.1868, 0.4509, 0.09894, 0.5037, -0.02536, 0.5238, 0.0521, 0.4535, 0.02171, 0.5789, 0.1549, 0.5763, 0.08053, 0.6557, 0.1549, 0.5763, 0.02171, 0.5789, 0.09894, 0.5037, -0.02536, 0.5238, 0.09894, 0.5037, 0.02171, 0.5789, 0.09894, 0.5037, 0.2308, 0.5188, 0.1549, 0.5763, -0.05708, 0.4945, 0.0521, 0.4535, -0.02536, 0.5238, 0.0521, 0.4535, -0.05708, 0.4945, 0.02976, 0.4423, -0.07104, 0.4934, 0.02976, 0.4423, -0.05708, 0.4945, 0.02976, 0.4423, 0.1417, 0.4234, 0.0521, 0.4535, -0.02503, 0.8206, 0.0791, 0.77, 0.08506, 0.8913, 0.0791, 0.77, -0.02503, 0.8206, -0.02511, 0.6986, -0.1154, 0.754, -0.02511, 0.6986, -0.02503, 0.8206, -0.02511, 0.6986, 0.08053, 0.6557, 0.0791, 0.77, -0.02503, 0.8206, -0.1192, 0.8914, -0.1154, 0.754, -0.1192, 0.8914, -0.02503, 0.8206, -0.01382, 0.9636, 0.08506, 0.8913, -0.01382, 0.9636, -0.02503, 0.8206, -0.01382, 0.9636, -0.0941, 1.026, -0.1192, 0.8914, 0.004832, 1.081, 0.09796, 1.011, 0.1168, 1.119, 0.09796, 1.011, 0.004832, 1.081, -0.01382, 0.9636, -0.0941, 1.026, -0.01382, 0.9636, 0.004832, 1.081, -0.01382, 0.9636, 0.08506, 0.8913, 0.09796, 1.011, -0.1725, 0.9592, -0.1192, 0.8914, -0.0941, 1.026, -0.1192, 0.8914, -0.1725, 0.9592, -0.1835, 0.8178, -0.2243, 0.885, -0.1835, 0.8178, -0.1725, 0.9592, -0.1835, 0.8178, -0.1154, 0.754, -0.1192, 0.8914, 0.4048, 1.174, 0.5006, 1.086, 0.4733, 1.172, 0.4733, 1.172, 0.3621, 1.247, 0.4048, 1.174, 0.2866, 1.231, 0.4048, 1.174, 0.3621, 1.247, 0.3621, 1.247, 0.4733, 1.172, 0.4234, 1.234, 0.4048, 1.174, 0.2866, 1.231, 0.31, 1.138, 0.31, 1.138, 0.4225, 1.062, 0.4048, 1.174, 0.5006, 1.086, 0.4048, 1.174, 0.4225, 1.062, 0.4225, 1.062, 0.31, 1.138, 0.3204, 1.018, 0.4095, 0.9479, 0.4808, 0.8714, 0.5032, 0.9832, 0.5032, 0.9832, 0.4225, 1.062, 0.4095, 0.9479, 0.3204, 1.018, 0.4095, 0.9479, 0.4225, 1.062, 0.4225, 1.062, 0.5032, 0.9832, 0.5006, 1.086, 0.2203, 1.076, 0.3204, 1.018, 0.31, 1.138, 0.31, 1.138, 0.2027, 1.187, 0.2203, 1.076, 0.1168, 1.119, 0.2203, 1.076, 0.2027, 1.187, 0.2027, 1.187, 0.31, 1.138, 0.2866, 1.231, 0.5942, 0.9673, 0.5907, 0.8556, 0.5998, 0.8484, 0.0, 1.0, 0.0, 0.0, 1.0, 0.0, 0.0, 1.0, 0.0, 0.0, 1.0, 0.0, 0.0, 1.0, 0.0, 0.0, 1.0, 0.0, 0.5942, 0.9673, 0.5569, 1.069, 0.5469, 1.088, 0.5469, 1.088, 0.5646, 0.9763, 0.5942, 0.9673, 0.5907, 0.8556, 0.5942, 0.9673, 0.5646, 0.9763, 0.5646, 0.9763, 0.5469, 1.088, 0.5006, 1.086, 0.5032, 0.9832, 0.4808, 0.8714, 0.55, 0.8635, 0.55, 0.8635, 0.5646, 0.9763, 0.5032, 0.9832, 0.5006, 1.086, 0.5032, 0.9832, 0.5646, 0.9763, 0.5646, 0.9763, 0.55, 0.8635, 0.5907, 0.8556, 0.4733, 1.172, 0.5006, 1.086, 0.5469, 1.088, 0.5469, 1.088, 0.5026, 1.163, 0.4733, 1.172, 0.4234, 1.234, 0.4733, 1.172, 0.5026, 1.163, 0.5026, 1.163, 0.5469, 1.088, 0.5569, 1.069, 0.0, 1.0, 0.0, 0.0, 1.0, 0.0, 0.0, 1.0, 0.0, 0.0, 1.0, 0.0, 0.0, 1.0, 0.0, 0.0, 1.0, 0.0, 0.0, 1.0, 0.0, 0.0, 1.0, 0.0, 0.0, 1.0, 0.0, 0.0, 1.0, 0.0, 0.5761, 0.7358, 0.5465, 0.7448, 0.5106, 0.6254, 0.4661, 0.6456, 0.5106, 0.6254, 0.5465, 0.7448, 0.5465, 0.7448, 0.5761, 0.7358, 0.5907, 0.8556, 0.55, 0.8635, 0.4808, 0.8714, 0.4852, 0.7543, 0.4852, 0.7543, 0.5465, 0.7448, 0.55, 0.8635, 0.5907, 0.8556, 0.55, 0.8635, 0.5465, 0.7448, 0.5465, 0.7448, 0.4852, 0.7543, 0.4661, 0.6456, 0.5998, 0.8484, 0.5907, 0.8556, 0.5761, 0.7358, 0.0, 1.0, 0.0, 0.0, 1.0, 0.0, 0.0, 1.0, 0.0, 0.0, 1.0, 0.0, 0.0, 1.0, 0.0, 0.0, 1.0, 0.0, 0.2695, 0.6205, 0.299, 0.746, 0.1903, 0.6944, 0.1903, 0.6944, 0.1549, 0.5763, 0.2695, 0.6205, 0.2308, 0.5188, 0.2695, 0.6205, 0.1549, 0.5763, 0.1549, 0.5763, 0.1903, 0.6944, 0.08053, 0.6557, 0.2695, 0.6205, 0.2308, 0.5188, 0.3573, 0.5677, 0.3573, 0.5677, 0.3932, 0.6871, 0.2695, 0.6205, 0.299, 0.746, 0.2695, 0.6205, 0.3932, 0.6871, 0.3932, 0.6871, 0.3573, 0.5677, 0.4661, 0.6456, 0.4852, 0.7543, 0.4808, 0.8714, 0.3984, 0.8065, 0.3984, 0.8065, 0.3932, 0.6871, 0.4852, 0.7543, 0.4661, 0.6456, 0.4852, 0.7543, 0.3932, 0.6871, 0.3932, 0.6871, 0.3984, 0.8065, 0.299, 0.746, 0.4249, 0.5535, 0.4661, 0.6456, 0.3573, 0.5677, 0.3573, 0.5677, 0.3026, 0.4876, 0.4249, 0.5535, 0.0, 1.0, 0.0, 0.0, 1.0, 0.0, 0.3026, 0.4876, 0.3573, 0.5677, 0.2308, 0.5188, 0.2041, 0.9594, 0.3204, 1.018, 0.2203, 1.076, 0.2203, 1.076, 0.09796, 1.011, 0.2041, 0.9594, 0.08506, 0.8913, 0.2041, 0.9594, 0.09796, 1.011, 0.09796, 1.011, 0.2203, 1.076, 0.1168, 1.119, 0.2041, 0.9594, 0.08506, 0.8913, 0.1929, 0.8163, 0.1929, 0.8163, 0.3166, 0.883, 0.2041, 0.9594, 0.3204, 1.018, 0.2041, 0.9594, 0.3166, 0.883, 0.3166, 0.883, 0.1929, 0.8163, 0.299, 0.746, 0.3984, 0.8065, 0.4808, 0.8714, 0.4095, 0.9479, 0.4095, 0.9479, 0.3166, 0.883, 0.3984, 0.8065, 0.299, 0.746, 0.3984, 0.8065, 0.3166, 0.883, 0.3166, 0.883, 0.4095, 0.9479, 0.3204, 1.018, 0.1903, 0.6944, 0.299, 0.746, 0.1929, 0.8163, 0.1929, 0.8163, 0.0791, 0.77, 0.1903, 0.6944, 0.08053, 0.6557, 0.1903, 0.6944, 0.0791, 0.77, 0.0791, 0.77, 0.1929, 0.8163, 0.08506, 0.8913, 0.7628, 0.884, 0.8766, 0.9303, 0.7688, 1.005, 0.7643, 0.7697, 0.8741, 0.8084, 0.7628, 0.884, 0.8766, 0.9303, 0.7628, 0.884, 0.8741, 0.8084, 0.8741, 0.8084, 0.9828, 0.86, 0.8766, 0.9303, 1.0, 0.997, 1.093, 1.062, 1.004, 1.132, 0.9828, 0.86, 1.082, 0.9205, 1.0, 0.997, 1.093, 1.062, 1.0, 0.997, 1.082, 0.9205, 1.082, 0.9205, 1.165, 0.9854, 1.093, 1.062, 1.0, 0.997, 0.8766, 0.9303, 0.9828, 0.86, 1.004, 1.132, 0.8878, 1.073, 1.0, 0.997, 0.8766, 0.9303, 1.0, 0.997, 0.8878, 1.073, 0.8878, 1.073, 0.7688, 1.005, 0.8766, 0.9303, 0.7817, 1.125, 0.904, 1.19, 0.8005, 1.233, 0.7688, 1.005, 0.8878, 1.073, 0.7817, 1.125, 0.904, 1.19, 0.7817, 1.125, 0.8878, 1.073, 0.8878, 1.073, 1.004, 1.132, 0.904, 1.19, 0.9863, 0.6015, 1.041, 0.6817, 0.9145, 0.6328, 1.048, 0.5989, 1.109, 0.6674, 0.9863, 0.6015, 1.041, 0.6817, 0.9863, 0.6015, 1.109, 0.6674, 1.109, 0.6674, 1.15, 0.7596, 1.041, 0.6817, 1.077, 0.8011, 1.082, 0.9205, 0.9828, 0.86, 1.15, 0.7596, 1.169, 0.8683, 1.077, 0.8011, 1.082, 0.9205, 1.077, 0.8011, 1.169, 0.8683, 1.169, 0.8683, 1.165, 0.9854, 1.082, 0.9205, 1.077, 0.8011, 1.041, 0.6817, 1.15, 0.7596, 0.9828, 0.86, 0.9532, 0.7345, 1.077, 0.8011, 1.041, 0.6817, 1.077, 0.8011, 0.9532, 0.7345, 0.9532, 0.7345, 0.9145, 0.6328, 1.041, 0.6817, 0.8386, 0.6903, 0.8741, 0.8084, 0.7643, 0.7697, 0.9145, 0.6328, 0.9532, 0.7345, 0.8386, 0.6903, 0.8741, 0.8084, 0.8386, 0.6903, 0.9532, 0.7345, 0.9532, 0.7345, 0.9828, 0.86, 0.8741, 0.8084, 1.248, 0.8443, 1.26, 0.8498, 1.206, 0.7425, 1.26, 0.9563, 1.284, 0.9624, 1.248, 0.8443, 1.26, 0.8498, 1.248, 0.8443, 1.284, 0.9624, 1.284, 0.9624, 1.274, 0.9696, 1.26, 0.8498, 1.23, 0.8588, 1.169, 0.8683, 1.15, 0.7596, 1.274, 0.9696, 1.234, 0.9775, 1.23, 0.8588, 1.169, 0.8683, 1.23, 0.8588, 1.234, 0.9775, 1.234, 0.9775, 1.165, 0.9854, 1.169, 0.8683, 1.23, 0.8588, 1.26, 0.8498, 1.274, 0.9696, 1.15, 0.7596, 1.194, 0.7394, 1.23, 0.8588, 1.26, 0.8498, 1.23, 0.8588, 1.194, 0.7394, 1.194, 0.7394, 1.206, 0.7425, 1.26, 0.8498, 1.138, 0.6585, 1.109, 0.6674, 1.048, 0.5989, 1.206, 0.7425, 1.194, 0.7394, 1.138, 0.6585, 1.109, 0.6674, 1.138, 0.6585, 1.194, 0.7394, 1.194, 0.7394, 1.15, 0.7596, 1.109, 0.6674, 1.186, 1.277, 1.231, 1.202, 1.241, 1.183, 1.107, 1.348, 1.157, 1.286, 1.186, 1.277, 1.231, 1.202, 1.186, 1.277, 1.157, 1.286, 1.157, 1.286, 1.184, 1.2, 1.231, 1.202, 1.248, 1.09, 1.234, 0.9775, 1.274, 0.9696, 1.184, 1.2, 1.187, 1.097, 1.248, 1.09, 1.234, 0.9775, 1.248, 1.09, 1.187, 1.097, 1.187, 1.097, 1.165, 0.9854, 1.234, 0.9775, 1.248, 1.09, 1.231, 1.202, 1.184, 1.2, 1.274, 0.9696, 1.278, 1.081, 1.248, 1.09, 1.231, 1.202, 1.248, 1.09, 1.278, 1.081, 1.278, 1.081, 1.241, 1.183, 1.231, 1.202, 1.266, 1.073, 1.284, 0.9624, 1.26, 0.9563, 1.241, 1.183, 1.278, 1.081, 1.266, 1.073, 1.284, 0.9624, 1.266, 1.073, 1.278, 1.081, 1.278, 1.081, 1.274, 0.9696, 1.284, 0.9624, 0.8865, 1.301, 0.9938, 1.252, 0.9704, 1.345, 0.8005, 1.233, 0.904, 1.19, 0.8865, 1.301, 0.9938, 1.252, 0.8865, 1.301, 0.904, 1.19, 0.904, 1.19, 1.004, 1.132, 0.9938, 1.252, 1.106, 1.176, 1.187, 1.097, 1.184, 1.2, 1.004, 1.132, 1.093, 1.062, 1.106, 1.176, 1.187, 1.097, 1.106, 1.176, 1.093, 1.062, 1.093, 1.062, 1.165, 0.9854, 1.187, 1.097, 1.106, 1.176, 0.9938, 1.252, 1.004, 1.132, 1.184, 1.2, 1.089, 1.288, 1.106, 1.176, 0.9938, 1.252, 1.106, 1.176, 1.089, 1.288, 1.089, 1.288, 0.9704, 1.345, 0.9938, 1.252, 1.046, 1.361, 1.157, 1.286, 1.107, 1.348, 0.9704, 1.345, 1.089, 1.288, 1.046, 1.361, 1.157, 1.286, 1.046, 1.361, 1.089, 1.288, 1.089, 1.288, 1.184, 1.2, 1.157, 1.286, 0.0, 1.0, 0.0, 0.0, 1.0, 0.0, 0.0, 1.0, 0.0, 0.0, 1.0, 0.0, 0.0, 1.0, 0.0, 0.0, 1.0, 0.0, 0.5113, 1.073, 0.5645, 1.005, 0.5896, 1.14, 0.6699, 1.078, 0.7688, 1.005, 0.7817, 1.125, 0.5896, 1.14, 0.6699, 1.078, 0.6886, 1.195, 0.7817, 1.125, 0.6886, 1.195, 0.6699, 1.078, 0.6886, 1.195, 0.7817, 1.125, 0.8005, 1.233, 0.6699, 1.078, 0.5896, 1.14, 0.5645, 1.005, 0.7688, 1.005, 0.6699, 1.078, 0.6587, 0.9345, 0.5645, 1.005, 0.6587, 0.9345, 0.6699, 1.078, 0.6587, 0.9345, 0.5645, 1.005, 0.5683, 0.868, 0.6586, 0.8126, 0.7643, 0.7697, 0.7628, 0.884, 0.5683, 0.868, 0.6586, 0.8126, 0.6587, 0.9345, 0.7628, 0.884, 0.6587, 0.9345, 0.6586, 0.8126, 0.6587, 0.9345, 0.7628, 0.884, 0.7688, 1.005, 0.0, 1.0, 0.0, 0.0, 1.0, 0.0, 0.0, 1.0, 0.0, 0.0, 1.0, 0.0, 0.0, 1.0, 0.0, 0.0, 1.0, 0.0, 0.0, 1.0, 0.0, 0.0, 1.0, 0.0, 0.7827, 0.6177, 0.9145, 0.6328, 0.8386, 0.6903, 0.0, 1.0, 0.0, 0.0, 1.0, 0.0, 0.0, 1.0, 0.0, 0.0, 1.0, 0.0, 0.7054, 0.6929, 0.8386, 0.6903, 0.7643, 0.7697, 0.0, 1.0, 0.0, 0.0, 1.0, 0.0, 0.9145, 0.6328, 0.7827, 0.6177, 0.8705, 0.5649, 0.0, 1.0, 0.0, 0.0, 1.0, 0.0, 0.0, 1.0, 0.0, 0.0, 1.0, 0.0, 0.94, 0.5519, 1.048, 0.5989, 0.9863, 0.6015, 0.8254, 0.5374, 0.94, 0.5519, 0.8705, 0.5649, 0.9863, 0.6015, 0.8705, 0.5649, 0.94, 0.5519, 0.8705, 0.5649, 0.9863, 0.6015, 0.9145, 0.6328, 1.031, 0.7607, 1.13, 0.8152, 1.079, 0.6964, 0.9193, 0.7226, 1.031, 0.7607, 0.9666, 0.6515, 1.079, 0.6964, 0.9666, 0.6515, 1.031, 0.7607, 0.9666, 0.6515, 1.079, 0.6964, 1.006, 0.6051, 1.119, 0.6582, 1.206, 0.7425, 1.138, 0.6585, 1.006, 0.6051, 1.119, 0.6582, 1.034, 0.5872, 1.138, 0.6585, 1.034, 0.5872, 1.119, 0.6582, 1.034, 0.5872, 1.138, 0.6585, 1.048, 0.5989, 1.119, 0.6582, 1.006, 0.6051, 1.079, 0.6964, 1.206, 0.7425, 1.119, 0.6582, 1.184, 0.7686, 1.079, 0.6964, 1.184, 0.7686, 1.119, 0.6582, 1.184, 0.7686, 1.079, 0.6964, 1.13, 0.8152, 1.209, 0.8821, 1.26, 0.9563, 1.248, 0.8443, 1.13, 0.8152, 1.209, 0.8821, 1.184, 0.7686, 1.248, 0.8443, 1.184, 0.7686, 1.209, 0.8821, 1.184, 0.7686, 1.248, 0.8443, 1.206, 0.7425, 1.014, 1.262, 1.061, 1.318, 1.119, 1.214, 0.9556, 1.186, 1.014, 1.262, 1.061, 1.143, 1.119, 1.214, 1.061, 1.143, 1.014, 1.262, 1.061, 1.143, 1.119, 1.214, 1.152, 1.087, 1.213, 1.143, 1.241, 1.183, 1.266, 1.073, 1.152, 1.087, 1.213, 1.143, 1.22, 1.024, 1.266, 1.073, 1.22, 1.024, 1.213, 1.143, 1.22, 1.024, 1.266, 1.073, 1.26, 0.9563, 1.213, 1.143, 1.152, 1.087, 1.119, 1.214, 1.241, 1.183, 1.213, 1.143, 1.166, 1.264, 1.119, 1.214, 1.166, 1.264, 1.213, 1.143, 1.166, 1.264, 1.119, 1.214, 1.061, 1.318, 1.093, 1.347, 1.107, 1.348, 1.186, 1.277, 1.061, 1.318, 1.093, 1.347, 1.166, 1.264, 1.186, 1.277, 1.166, 1.264, 1.093, 1.347, 1.166, 1.264, 1.186, 1.277, 1.241, 1.183, 0.6862, 1.368, 0.7142, 1.35, 0.8015, 1.405, 0.6714, 1.356, 0.6862, 1.368, 0.7799, 1.403, 0.8015, 1.405, 0.7799, 1.403, 0.6862, 1.368, 0.7799, 1.403, 0.8015, 1.405, 0.8944, 1.418, 0.9361, 1.402, 0.9704, 1.345, 1.046, 1.361, 0.8944, 1.418, 0.9361, 1.402, 1.006, 1.399, 1.046, 1.361, 1.006, 1.399, 0.9361, 1.402, 1.006, 1.399, 1.046, 1.361, 1.107, 1.348, 0.9361, 1.402, 0.8944, 1.418, 0.8015, 1.405, 0.9704, 1.345, 0.9361, 1.402, 0.8414, 1.367, 0.8015, 1.405, 0.8414, 1.367, 0.9361, 1.402, 0.8414, 1.367, 0.8015, 1.405, 0.7142, 1.35, 0.7533, 1.304, 0.8005, 1.233, 0.8865, 1.301, 0.7142, 1.35, 0.7533, 1.304, 0.8414, 1.367, 0.8865, 1.301, 0.8414, 1.367, 0.7533, 1.304, 0.8414, 1.367, 0.8865, 1.301, 0.9704, 1.345, 0.0, 1.0, 0.0, 0.0, 1.0, 0.0, 0.0, 1.0, 0.0, 0.0, 1.0, 0.0, 0.0, 1.0, 0.0, 0.0, 1.0, 0.0, 0.0, 1.0, 0.0, 0.0, 1.0, 0.0, 0.6007, 0.7413, 0.6586, 0.8126, 0.5683, 0.868, 0.0, 1.0, 0.0, 0.0, 1.0, 0.0, 0.6586, 0.8126, 0.6007, 0.7413, 0.7054, 0.6929, 0.7054, 0.6929, 0.7643, 0.7697, 0.6586, 0.8126, 0.0, 1.0, 0.0, 0.0, 1.0, 0.0, 0.0, 1.0, 0.0, 0.0, 1.0, 0.0, 0.0, 1.0, 0.0, 0.0, 1.0, 0.0, 0.0, 1.0, 0.0, 0.0, 1.0, 0.0, 0.0, 1.0, 0.0, 0.0, 1.0, 0.0, 0.0, 1.0, 0.0, 0.0, 1.0, 0.0, 0.0, 1.0, 0.0, 0.0, 1.0, 0.0, 0.0, 1.0, 0.0, 0.0, 1.0, 0.0, 0.8334, 0.6541, 0.8785, 0.5886, 0.7495, 0.6101, 0.9193, 0.7226, 0.9666, 0.6515, 0.8334, 0.6541, 0.8785, 0.5886, 0.8334, 0.6541, 0.9666, 0.6515, 0.9666, 0.6515, 1.006, 0.6051, 0.8785, 0.5886, 0.9184, 0.5503, 0.94, 0.5519, 0.8254, 0.5374, 1.006, 0.6051, 1.034, 0.5872, 0.9184, 0.5503, 0.94, 0.5519, 0.9184, 0.5503, 1.034, 0.5872, 1.034, 0.5872, 1.048, 0.5989, 0.94, 0.5519, 0.9184, 0.5503, 0.8785, 0.5886, 1.006, 0.6051, 0.8254, 0.5374, 0.7837, 0.553, 0.9184, 0.5503, 0.8785, 0.5886, 0.9184, 0.5503, 0.7837, 0.553, 0.7837, 0.553, 0.7495, 0.6101, 0.8785, 0.5886, 0.674, 0.5941, 0.7135, 0.5563, 0.6127, 0.6074, 0.7495, 0.6101, 0.7837, 0.553, 0.674, 0.5941, 0.7135, 0.5563, 0.674, 0.5941, 0.7837, 0.553, 0.7837, 0.553, 0.8254, 0.5374, 0.7135, 0.5563, 0.957, 1.071, 1.061, 1.021, 0.9511, 0.95, 0.9556, 1.186, 1.061, 1.143, 0.957, 1.071, 1.061, 1.021, 0.957, 1.071, 1.061, 1.143, 1.061, 1.143, 1.152, 1.087, 1.061, 1.021, 1.155, 0.9499, 1.209, 0.8821, 1.13, 0.8152, 1.152, 1.087, 1.22, 1.024, 1.155, 0.9499, 1.209, 0.8821, 1.155, 0.9499, 1.22, 1.024, 1.22, 1.024, 1.26, 0.9563, 1.209, 0.8821, 1.155, 0.9499, 1.061, 1.021, 1.152, 1.087, 1.13, 0.8152, 1.05, 0.8777, 1.155, 0.9499, 1.061, 1.021, 1.155, 0.9499, 1.05, 0.8777, 1.05, 0.8777, 0.9511, 0.95, 1.061, 1.021, 0.9382, 0.8307, 1.031, 0.7607, 0.9193, 0.7226, 0.9511, 0.95, 1.05, 0.8777, 0.9382, 0.8307, 1.031, 0.7607, 0.9382, 0.8307, 1.05, 0.8777, 1.05, 0.8777, 1.13, 0.8152, 1.031, 0.7607, 0.7336, 1.354, 0.8494, 1.39, 0.8053, 1.322, 0.6714, 1.356, 0.7799, 1.403, 0.7336, 1.354, 0.8494, 1.39, 0.7336, 1.354, 0.7799, 1.403, 0.7799, 1.403, 0.8944, 1.418, 0.8494, 1.39, 0.984, 1.388, 1.093, 1.347, 1.061, 1.318, 0.8944, 1.418, 1.006, 1.399, 0.984, 1.388, 1.093, 1.347, 0.984, 1.388, 1.006, 1.399, 1.006, 1.399, 1.107, 1.348, 1.093, 1.347, 0.984, 1.388, 0.8494, 1.39, 0.8944, 1.418, 1.061, 1.318, 0.9372, 1.338, 0.984, 1.388, 0.8494, 1.39, 0.984, 1.388, 0.9372, 1.338, 0.9372, 1.338, 0.8053, 1.322, 0.8494, 1.39, 0.8813, 1.265, 1.014, 1.262, 0.9556, 1.186, 0.8053, 1.322, 0.9372, 1.338, 0.8813, 1.265, 1.014, 1.262, 0.8813, 1.265, 0.9372, 1.338, 0.9372, 1.338, 1.061, 1.318, 1.014, 1.262, 0.4718, 1.111, 0.5358, 1.187, 0.5137, 1.213, 0.4595, 0.999, 0.5113, 1.073, 0.4718, 1.111, 0.5358, 1.187, 0.4718, 1.111, 0.5113, 1.073, 0.5113, 1.073, 0.5896, 1.14, 0.5358, 1.187, 0.6412, 1.259, 0.7533, 1.304, 0.7142, 1.35, 0.5896, 1.14, 0.6886, 1.195, 0.6412, 1.259, 0.7533, 1.304, 0.6412, 1.259, 0.6886, 1.195, 0.6886, 1.195, 0.8005, 1.233, 0.7533, 1.304, 0.6412, 1.259, 0.5358, 1.187, 0.5896, 1.14, 0.7142, 1.35, 0.6013, 1.297, 0.6412, 1.259, 0.5358, 1.187, 0.6412, 1.259, 0.6013, 1.297, 0.6013, 1.297, 0.5137, 1.213, 0.5358, 1.187, 0.582, 1.297, 0.6862, 1.368, 0.6714, 1.356, 0.5137, 1.213, 0.6013, 1.297, 0.582, 1.297, 0.6862, 1.368, 0.582, 1.297, 0.6013, 1.297, 0.6013, 1.297, 0.7142, 1.35, 0.6862, 1.368, 0.533, 0.8581, 0.5355, 0.7555, 0.4715, 0.8651, 0.5553, 0.9699, 0.533, 0.8581, 0.4862, 0.9778, 0.4715, 0.8651, 0.4862, 0.9778, 0.533, 0.8581, 0.4862, 0.9778, 0.4715, 0.8651, 0.4455, 0.9857, 0.4419, 0.874, 0.4792, 0.7726, 0.4539, 0.8822, 0.4455, 0.9857, 0.4419, 0.874, 0.4364, 0.9929, 0.4539, 0.8822, 0.4364, 0.9929, 0.4419, 0.874, 0.0, 1.0, 0.0, 0.0, 1.0, 0.0, 0.4419, 0.874, 0.4455, 0.9857, 0.4715, 0.8651, 0.4792, 0.7726, 0.4419, 0.874, 0.4892, 0.753, 0.4715, 0.8651, 0.4892, 0.753, 0.4419, 0.874, 0.4892, 0.753, 0.4715, 0.8651, 0.5355, 0.7555, 0.5628, 0.6697, 0.6127, 0.6074, 0.5335, 0.6786, 0.5355, 0.7555, 0.5628, 0.6697, 0.4892, 0.753, 0.5335, 0.6786, 0.4892, 0.753, 0.5628, 0.6697, 0.4892, 0.753, 0.5335, 0.6786, 0.4792, 0.7726, 0.6267, 0.8934, 0.7158, 0.8232, 0.6136, 0.7797, 0.5553, 0.9699, 0.6267, 0.8934, 0.533, 0.8581, 0.6136, 0.7797, 0.533, 0.8581, 0.6267, 0.8934, 0.533, 0.8581, 0.6136, 0.7797, 0.5355, 0.7555, 0.6313, 0.6676, 0.7495, 0.6101, 0.674, 0.5941, 0.5355, 0.7555, 0.6313, 0.6676, 0.5628, 0.6697, 0.674, 0.5941, 0.5628, 0.6697, 0.6313, 0.6676, 0.5628, 0.6697, 0.674, 0.5941, 0.6127, 0.6074, 0.6313, 0.6676, 0.5355, 0.7555, 0.6136, 0.7797, 0.7495, 0.6101, 0.6313, 0.6676, 0.7261, 0.7032, 0.6136, 0.7797, 0.7261, 0.7032, 0.6313, 0.6676, 0.7261, 0.7032, 0.6136, 0.7797, 0.7158, 0.8232, 0.8159, 0.7648, 0.9193, 0.7226, 0.8334, 0.6541, 0.7158, 0.8232, 0.8159, 0.7648, 0.7261, 0.7032, 0.8334, 0.6541, 0.7261, 0.7032, 0.8159, 0.7648, 0.7261, 0.7032, 0.8334, 0.6541, 0.7495, 0.6101, 0.6377, 1.035, 0.7371, 1.095, 0.7196, 0.9583, 0.5553, 0.9699, 0.6377, 1.035, 0.6267, 0.8934, 0.7196, 0.9583, 0.6267, 0.8934, 0.6377, 1.035, 0.6267, 0.8934, 0.7196, 0.9583, 0.7158, 0.8232, 0.8321, 0.8819, 0.9511, 0.95, 0.9382, 0.8307, 0.7158, 0.8232, 0.8321, 0.8819, 0.8159, 0.7648, 0.9382, 0.8307, 0.8159, 0.7648, 0.8321, 0.8819, 0.8159, 0.7648, 0.9382, 0.8307, 0.9193, 0.7226, 0.8321, 0.8819, 0.7158, 0.8232, 0.7196, 0.9583, 0.9511, 0.95, 0.8321, 0.8819, 0.8433, 1.025, 0.7196, 0.9583, 0.8433, 1.025, 0.8321, 0.8819, 0.8433, 1.025, 0.7196, 0.9583, 0.7371, 1.095, 0.8458, 1.147, 0.9556, 1.186, 0.957, 1.071, 0.7371, 1.095, 0.8458, 1.147, 0.8433, 1.025, 0.957, 1.071, 0.8433, 1.025, 0.8458, 1.147, 0.8433, 1.025, 0.957, 1.071, 0.9511, 0.95, 0.5509, 1.087, 0.4896, 1.097, 0.5701, 1.196, 0.5553, 0.9699, 0.4862, 0.9778, 0.5509, 1.087, 0.4896, 1.097, 0.5509, 1.087, 0.4862, 0.9778, 0.4862, 0.9778, 0.4455, 0.9857, 0.4896, 1.097, 0.46, 1.106, 0.4718, 1.111, 0.5137, 1.213, 0.4455, 0.9857, 0.4364, 0.9929, 0.46, 1.106, 0.4718, 1.111, 0.46, 1.106, 0.4364, 0.9929, 0.4364, 0.9929, 0.4595, 0.999, 0.4718, 1.111, 0.46, 1.106, 0.4896, 1.097, 0.4455, 0.9857, 0.5137, 1.213, 0.5255, 1.216, 0.46, 1.106, 0.4896, 1.097, 0.46, 1.106, 0.5255, 1.216, 0.5255, 1.216, 0.5701, 1.196, 0.4896, 1.097, 0.6113, 1.288, 0.582, 1.297, 0.6714, 1.356, 0.5701, 1.196, 0.5255, 1.216, 0.6113, 1.288, 0.582, 1.297, 0.6113, 1.288, 0.5255, 1.216, 0.5255, 1.216, 0.5137, 1.213, 0.582, 1.297, 0.5509, 1.087, 0.5701, 1.196, 0.643, 1.154, 0.5553, 0.9699, 0.5509, 1.087, 0.6377, 1.035, 0.643, 1.154, 0.6377, 1.035, 0.5509, 1.087, 0.6377, 1.035, 0.643, 1.154, 0.7371, 1.095, 0.7667, 1.221, 0.8053, 1.322, 0.8813, 1.265, 0.7371, 1.095, 0.7667, 1.221, 0.8458, 1.147, 0.8813, 1.265, 0.8458, 1.147, 0.7667, 1.221, 0.8458, 1.147, 0.8813, 1.265, 0.9556, 1.186, 0.7667, 1.221, 0.7371, 1.095, 0.643, 1.154, 0.8053, 1.322, 0.7667, 1.221, 0.6788, 1.274, 0.643, 1.154, 0.6788, 1.274, 0.7667, 1.221, 0.6788, 1.274, 0.643, 1.154, 0.5701, 1.196, 0.6113, 1.288, 0.6714, 1.356, 0.7336, 1.354, 0.5701, 1.196, 0.6113, 1.288, 0.6788, 1.274, 0.7336, 1.354, 0.6788, 1.274, 0.6113, 1.288, 0.6788, 1.274, 0.7336, 1.354, 0.8053, 1.322, 0.3558, 0.6708, 0.4105, 0.7509, 0.4823, 0.7197, 0.0, 1.0, 0.0, 0.0, 1.0, 0.0, 0.0, 1.0, 0.0, 0.0, 1.0, 0.0, 0.0, 1.0, 0.0, 0.0, 1.0, 0.0, 0.3558, 0.6708, 0.3199, 0.5513, 0.247, 0.5929, 0.3199, 0.5513, 0.3558, 0.6708, 0.4436, 0.618, 0.4823, 0.7197, 0.4436, 0.618, 0.3558, 0.6708, 0.4436, 0.618, 0.4141, 0.4925, 0.3199, 0.5513, 0.5228, 0.5441, 0.5582, 0.6621, 0.6325, 0.5828, 0.5582, 0.6621, 0.5228, 0.5441, 0.4436, 0.618, 0.4141, 0.4925, 0.4436, 0.618, 0.5228, 0.5441, 0.4436, 0.618, 0.4823, 0.7197, 0.5582, 0.6621, 0.3147, 0.432, 0.3199, 0.5513, 0.4141, 0.4925, 0.3199, 0.5513, 0.3147, 0.432, 0.2279, 0.4842, 0.2322, 0.3671, 0.2279, 0.4842, 0.3147, 0.432, 0.2279, 0.4842, 0.247, 0.5929, 0.3199, 0.5513, 0.0, 1.0, 0.0, 0.0, 1.0, 0.0, 0.0, 1.0, 0.0, 0.0, 1.0, 0.0, 0.0, 1.0, 0.0, 0.0, 1.0, 0.0, 0.0, 1.0, 0.0, 0.0, 1.0, 0.0, 0.2025, 0.6131, 0.247, 0.5929, 0.1666, 0.4937, 0.1666, 0.4937, 0.137, 0.5027, 0.2025, 0.6131, 0.0, 1.0, 0.0, 0.0, 1.0, 0.0, 0.137, 0.5027, 0.1666, 0.4937, 0.1224, 0.3829, 0.1133, 0.3901, 0.1364, 0.3962, 0.1488, 0.5082, 0.0, 1.0, 0.0, 0.0, 1.0, 0.0, 0.1224, 0.3829, 0.1133, 0.3901, 0.137, 0.5027, 0.0, 1.0, 0.0, 0.0, 1.0, 0.0, 0.1631, 0.375, 0.1224, 0.3829, 0.1666, 0.4937, 0.1666, 0.4937, 0.2279, 0.4842, 0.1631, 0.375, 0.2322, 0.3671, 0.1631, 0.375, 0.2279, 0.4842, 0.2279, 0.4842, 0.1666, 0.4937, 0.247, 0.5929, 0.5202, 0.4222, 0.634, 0.4685, 0.628, 0.3472, 0.634, 0.4685, 0.5202, 0.4222, 0.5228, 0.5441, 0.4141, 0.4925, 0.5228, 0.5441, 0.5202, 0.4222, 0.5228, 0.5441, 0.6325, 0.5828, 0.634, 0.4685, 0.5202, 0.4222, 0.3965, 0.3555, 0.4141, 0.4925, 0.3965, 0.3555, 0.5202, 0.4222, 0.509, 0.2791, 0.628, 0.3472, 0.509, 0.2791, 0.5202, 0.4222, 0.509, 0.2791, 0.3927, 0.2204, 0.3965, 0.3555, 0.4928, 0.162, 0.6151, 0.2279, 0.5963, 0.1198, 0.6151, 0.2279, 0.4928, 0.162, 0.509, 0.2791, 0.3927, 0.2204, 0.509, 0.2791, 0.4928, 0.162, 0.509, 0.2791, 0.628, 0.3472, 0.6151, 0.2279, 0.3036, 0.2906, 0.3965, 0.3555, 0.3927, 0.2204, 0.3965, 0.3555, 0.3036, 0.2906, 0.3147, 0.432, 0.2322, 0.3671, 0.3147, 0.432, 0.3036, 0.2906, 0.3147, 0.432, 0.4141, 0.4925, 0.3965, 0.3555, 0.403, 0.1004, 0.5104, 0.05124, 0.4265, 0.00729, 0.5104, 0.05124, 0.403, 0.1004, 0.4928, 0.162, 0.3927, 0.2204, 0.4928, 0.162, 0.403, 0.1004, 0.4928, 0.162, 0.5963, 0.1198, 0.5104, 0.05124, 0.403, 0.1004, 0.2906, 0.1768, 0.3927, 0.2204, 0.2906, 0.1768, 0.403, 0.1004, 0.3083, 0.06479, 0.4265, 0.00729, 0.3083, 0.06479, 0.403, 0.1004, 0.3083, 0.06479, 0.2125, 0.1526, 0.2906, 0.1768, 0.2398, 0.06687, 0.351, -0.008685, 0.2896, 0.004538, 0.351, -0.008685, 0.2398, 0.06687, 0.3083, 0.06479, 0.2125, 0.1526, 0.3083, 0.06479, 0.2398, 0.06687, 0.3083, 0.06479, 0.4265, 0.00729, 0.351, -0.008685, 0.2099, 0.2553, 0.2906, 0.1768, 0.2125, 0.1526, 0.2906, 0.1768, 0.2099, 0.2553, 0.3036, 0.2906, 0.2322, 0.3671, 0.3036, 0.2906, 0.2099, 0.2553, 0.3036, 0.2906, 0.3927, 0.2204, 0.2906, 0.1768, 0.1662, 0.1502, 0.2105, 0.07575, 0.1562, 0.1697, 0.2105, 0.07575, 0.1662, 0.1502, 0.2398, 0.06687, 0.2125, 0.1526, 0.2398, 0.06687, 0.1662, 0.1502, 0.2398, 0.06687, 0.2896, 0.004538, 0.2105, 0.07575, 0.1662, 0.1502, 0.1485, 0.2622, 0.2125, 0.1526, 0.1485, 0.2622, 0.1662, 0.1502, 0.1188, 0.2712, 0.1562, 0.1697, 0.1188, 0.2712, 0.1662, 0.1502, 0.1188, 0.2712, 0.1224, 0.3829, 0.1485, 0.2622, 0.1133, 0.3901, 0.1308, 0.2793, 0.1364, 0.3962, 0.1308, 0.2793, 0.1133, 0.3901, 0.1188, 0.2712, 0.1224, 0.3829, 0.1188, 0.2712, 0.1133, 0.3901, 0.1188, 0.2712, 0.1562, 0.1697, 0.1308, 0.2793, 0.1631, 0.375, 0.1485, 0.2622, 0.1224, 0.3829, 0.1485, 0.2622, 0.1631, 0.375, 0.2099, 0.2553, 0.2322, 0.3671, 0.2099, 0.2553, 0.1631, 0.375, 0.2099, 0.2553, 0.2125, 0.1526, 0.1485, 0.2622, 0.0, 1.0, 0.0, 0.0, 1.0, 0.0, 0.0, 1.0, 0.0, 0.0, 1.0, 0.0, 0.0, 1.0, 0.0, 0.0, 1.0, 0.0, 0.0, 1.0, 0.0, 0.0, 1.0, 0.0, 0.0, 1.0, 0.0, 0.0, 1.0, 0.0, 0.0, 1.0, 0.0, 0.0, 1.0, 0.0, 0.0, 1.0, 0.0, 0.0, 1.0, 0.0, 0.0, 1.0, 0.0, 0.0, 1.0, 0.0, 0.3655, 0.5918, 0.4775, 0.6298, 0.4303, 0.701, 0.0, 1.0, 0.0, 0.0, 1.0, 0.0, 0.0, 1.0, 0.0, 0.0, 1.0, 0.0, 0.0, 1.0, 0.0, 0.0, 1.0, 0.0, 0.0, 1.0, 0.0, 0.0, 1.0, 0.0, 0.0, 1.0, 0.0, 0.0, 1.0, 0.0, 0.1364, 0.3962, 0.1882, 0.4704, 0.1488, 0.5082, 0.0, 1.0, 0.0, 0.0, 1.0, 0.0, 0.0, 1.0, 0.0, 0.0, 1.0, 0.0, 0.0, 1.0, 0.0, 0.0, 1.0, 0.0, 0.4823, 0.7197, 0.6141, 0.7348, 0.5582, 0.6621, 0.5582, 0.6621, 0.6914, 0.6596, 0.6325, 0.5828, 0.6141, 0.7348, 0.4823, 0.7197, 0.5263, 0.7876, 0.0, 1.0, 0.0, 0.0, 1.0, 0.0, 0.0, 1.0, 0.0, 0.0, 1.0, 0.0, 0.0, 1.0, 0.0, 0.0, 1.0, 0.0, 0.0, 1.0, 0.0, 0.0, 1.0, 0.0, 0.0, 1.0, 0.0, 0.0, 1.0, 0.0, 0.0, 1.0, 0.0, 0.0, 1.0, 0.0, 0.0, 1.0, 0.0, 0.0, 1.0, 0.0, 0.0, 1.0, 0.0, 0.0, 1.0, 0.0, 0.0, 1.0, 0.0, 0.0, 1.0, 0.0, 0.0, 1.0, 0.0, 0.0, 1.0, 0.0, 0.4105, 0.7509, 0.5263, 0.7876, 0.4823, 0.7197, 0.7269, 0.2749, 0.8072, 0.2124, 0.7083, 0.1578, 0.7083, 0.1578, 0.6151, 0.2279, 0.7269, 0.2749, 0.628, 0.3472, 0.7269, 0.2749, 0.6151, 0.2279, 0.6151, 0.2279, 0.7083, 0.1578, 0.5963, 0.1198, 0.7269, 0.2749, 0.628, 0.3472, 0.7381, 0.4179, 0.7381, 0.4179, 0.8323, 0.3471, 0.7269, 0.2749, 0.8072, 0.2124, 0.7269, 0.2749, 0.8323, 0.3471, 0.8323, 0.3471, 0.7381, 0.4179, 0.8285, 0.4845, 0.8966, 0.4207, 0.9374, 0.3535, 0.8855, 0.2793, 0.8855, 0.2793, 0.8323, 0.3471, 0.8966, 0.4207, 0.8285, 0.4845, 0.8966, 0.4207, 0.8323, 0.3471, 0.8323, 0.3471, 0.8855, 0.2793, 0.8072, 0.2124, 0.7382, 0.5399, 0.8285, 0.4845, 0.7381, 0.4179, 0.7381, 0.4179, 0.634, 0.4685, 0.7382, 0.5399, 0.6325, 0.5828, 0.7382, 0.5399, 0.634, 0.4685, 0.634, 0.4685, 0.7381, 0.4179, 0.628, 0.3472, 0.4607, -0.04986, 0.5024, -0.06544, 0.3904, -0.04649, 0.3904, -0.04649, 0.351, -0.008685, 0.4607, -0.04986, 0.4265, 0.00729, 0.4607, -0.04986, 0.351, -0.008685, 0.351, -0.008685, 0.3904, -0.04649, 0.2896, 0.004538, 0.4607, -0.04986, 0.4265, 0.00729, 0.5554, -0.01423, 0.5554, -0.01423, 0.5954, -0.05247, 0.4607, -0.04986, 0.5024, -0.06544, 0.4607, -0.04986, 0.5954, -0.05247, 0.5954, -0.05247, 0.5554, -0.01423, 0.6826, 0.002329, 0.7106, -0.01565, 0.7254, -0.003902, 0.6169, -0.05088, 0.6169, -0.05088, 0.5954, -0.05247, 0.7106, -0.01565, 0.6826, 0.002329, 0.7106, -0.01565, 0.5954, -0.05247, 0.5954, -0.05247, 0.6169, -0.05088, 0.5024, -0.06544, 0.6435, 0.04866, 0.6826, 0.002329, 0.5554, -0.01423, 0.5554, -0.01423, 0.5104, 0.05124, 0.6435, 0.04866, 0.5963, 0.1198, 0.6435, 0.04866, 0.5104, 0.05124, 0.5104, 0.05124, 0.5554, -0.01423, 0.4265, 0.00729, 0.1834, 0.2094, 0.2453, 0.2652, 0.1771, 0.3289, 0.1771, 0.3289, 0.1308, 0.2793, 0.1834, 0.2094, 0.1562, 0.1697, 0.1834, 0.2094, 0.1308, 0.2793, 0.1308, 0.2793, 0.1771, 0.3289, 0.1364, 0.3962, 0.1834, 0.2094, 0.1562, 0.1697, 0.2308, 0.08833, 0.2308, 0.08833, 0.2776, 0.1385, 0.1834, 0.2094, 0.2453, 0.2652, 0.1834, 0.2094, 0.2776, 0.1385, 0.2776, 0.1385, 0.2308, 0.08833, 0.3353, 0.03496, 0.3824, 0.09009, 0.4412, 0.1669, 0.3356, 0.2098, 0.3356, 0.2098, 0.2776, 0.1385, 0.3824, 0.09009, 0.3353, 0.03496, 0.3824, 0.09009, 0.2776, 0.1385, 0.2776, 0.1385, 0.3356, 0.2098, 0.2453, 0.2652, 0.3036, 0.005696, 0.3353, 0.03496, 0.2308, 0.08833, 0.2308, 0.08833, 0.2105, 0.07575, 0.3036, 0.005696, 0.2896, 0.004538, 0.3036, 0.005696, 0.2105, 0.07575, 0.2105, 0.07575, 0.2308, 0.08833, 0.1562, 0.1697, 0.5183, 0.7639, 0.5634, 0.6984, 0.6473, 0.7424, 0.5634, 0.6984, 0.5183, 0.7639, 0.4303, 0.701, 0.0, 1.0, 0.0, 0.0, 1.0, 0.0, 0.4303, 0.701, 0.4775, 0.6298, 0.5634, 0.6984, 0.0, 1.0, 0.0, 0.0, 1.0, 0.0, 0.4784, 0.8021, 0.5183, 0.7639, 0.6131, 0.7995, 0.6473, 0.7424, 0.6131, 0.7995, 0.5183, 0.7639, 0.6131, 0.7995, 0.5714, 0.8151, 0.4784, 0.8021, 0.6833, 0.7961, 0.7228, 0.7583, 0.7841, 0.7451, 0.7228, 0.7583, 0.6833, 0.7961, 0.6131, 0.7995, 0.5714, 0.8151, 0.6131, 0.7995, 0.6833, 0.7961, 0.6131, 0.7995, 0.6473, 0.7424, 0.7228, 0.7583, 0.0, 1.0, 0.0, 0.0, 1.0, 0.0, 0.0, 1.0, 0.0, 0.0, 1.0, 0.0, 0.0, 1.0, 0.0, 0.0, 1.0, 0.0, 0.0, 1.0, 0.0, 0.0, 1.0, 0.0, 0.0, 1.0, 0.0, 0.0, 1.0, 0.0, 0.0, 1.0, 0.0, 0.0, 1.0, 0.0, 0.0, 1.0, 0.0, 0.0, 1.0, 0.0, 0.0, 1.0, 0.0, 0.0, 1.0, 0.0, 0.0, 1.0, 0.0, 0.0, 1.0, 0.0, 0.0, 1.0, 0.0, 0.0, 1.0, 0.0, 0.0, 1.0, 0.0, 0.0, 1.0, 0.0, 0.8904, 0.5403, 0.8285, 0.4845, 0.7962, 0.6112, 0.8966, 0.4207, 0.9429, 0.4703, 0.9374, 0.3535, 0.9429, 0.4703, 0.8966, 0.4207, 0.8904, 0.5403, 0.8285, 0.4845, 0.8904, 0.5403, 0.8966, 0.4207, 0.8904, 0.5403, 0.9176, 0.5799, 0.9429, 0.4703, 0.7382, 0.5399, 0.7962, 0.6112, 0.8285, 0.4845, 0.7962, 0.6112, 0.7382, 0.5399, 0.6914, 0.6596, 0.6325, 0.5828, 0.6914, 0.6596, 0.7382, 0.5399, 0.0, 1.0, 0.0, 0.0, 1.0, 0.0, 0.861, 0.1658, 0.925, 0.2415, 0.8831, 0.1397, 0.925, 0.2415, 0.861, 0.1658, 0.8855, 0.2793, 0.8072, 0.2124, 0.8855, 0.2793, 0.861, 0.1658, 0.8855, 0.2793, 0.9374, 0.3535, 0.925, 0.2415, 0.861, 0.1658, 0.7556, 0.09359, 0.8072, 0.2124, 0.7556, 0.09359, 0.861, 0.1658, 0.7955, 0.05535, 0.8831, 0.1397, 0.7955, 0.05535, 0.861, 0.1658, 0.7955, 0.05535, 0.6826, 0.002329, 0.7556, 0.09359, 0.7106, -0.01565, 0.8148, 0.05573, 0.7254, -0.003902, 0.8148, 0.05573, 0.7106, -0.01565, 0.7955, 0.05535, 0.6826, 0.002329, 0.7955, 0.05535, 0.7106, -0.01565, 0.7955, 0.05535, 0.8831, 0.1397, 0.8148, 0.05573, 0.6435, 0.04866, 0.7556, 0.09359, 0.6826, 0.002329, 0.7556, 0.09359, 0.6435, 0.04866, 0.7083, 0.1578, 0.5963, 0.1198, 0.7083, 0.1578, 0.6435, 0.04866, 0.7083, 0.1578, 0.8072, 0.2124, 0.7556, 0.09359, 0.5474, -0.03792, 0.6633, -0.001269, 0.5915, 0.03, 0.6633, -0.001269, 0.5474, -0.03792, 0.6169, -0.05088, 0.5024, -0.06544, 0.6169, -0.05088, 0.5474, -0.03792, 0.6169, -0.05088, 0.7254, -0.003902, 0.6633, -0.001269, 0.5474, -0.03792, 0.4128, -0.03532, 0.5024, -0.06544, 0.4128, -0.03532, 0.5474, -0.03792, 0.4596, 0.01486, 0.5915, 0.03, 0.4596, 0.01486, 0.5474, -0.03792, 0.4596, 0.01486, 0.3353, 0.03496, 0.4128, -0.03532, 0.3824, 0.09009, 0.5155, 0.08751, 0.4412, 0.1669, 0.5155, 0.08751, 0.3824, 0.09009, 0.4596, 0.01486, 0.3353, 0.03496, 0.4596, 0.01486, 0.3824, 0.09009, 0.4596, 0.01486, 0.5915, 0.03, 0.5155, 0.08751, 0.3036, 0.005696, 0.4128, -0.03532, 0.3353, 0.03496, 0.4128, -0.03532, 0.3036, 0.005696, 0.3904, -0.04649, 0.2896, 0.004538, 0.3904, -0.04649, 0.3036, 0.005696, 0.3904, -0.04649, 0.5024, -0.06544, 0.4128, -0.03532, 0.3356, 0.3317, 0.4398, 0.2811, 0.4457, 0.4025, 0.4398, 0.2811, 0.3356, 0.3317, 0.3356, 0.2098, 0.2453, 0.2652, 0.3356, 0.2098, 0.3356, 0.3317, 0.3356, 0.2098, 0.4412, 0.1669, 0.4398, 0.2811, 0.3356, 0.3317, 0.2415, 0.4026, 0.2453, 0.2652, 0.2415, 0.4026, 0.3356, 0.3317, 0.3469, 0.4748, 0.4457, 0.4025, 0.3469, 0.4748, 0.3356, 0.3317, 0.3469, 0.4748, 0.2666, 0.5373, 0.2415, 0.4026, 0.3655, 0.5918, 0.4586, 0.5218, 0.4775, 0.6298, 0.4586, 0.5218, 0.3655, 0.5918, 0.3469, 0.4748, 0.2666, 0.5373, 0.3469, 0.4748, 0.3655, 0.5918, 0.3469, 0.4748, 0.4457, 0.4025, 0.4586, 0.5218, 0.1882, 0.4704, 0.2415, 0.4026, 0.2666, 0.5373, 0.2415, 0.4026, 0.1882, 0.4704, 0.1771, 0.3289, 0.1364, 0.3962, 0.1771, 0.3289, 0.1882, 0.4704, 0.1771, 0.3289, 0.2453, 0.2652, 0.2415, 0.4026, 0.7655, 0.6849, 0.8613, 0.597, 0.834, 0.6828, 0.834, 0.6828, 0.7228, 0.7583, 0.7655, 0.6849, 0.6473, 0.7424, 0.7655, 0.6849, 0.7228, 0.7583, 0.7228, 0.7583, 0.834, 0.6828, 0.7841, 0.7451, 0.7655, 0.6849, 0.6473, 0.7424, 0.6707, 0.6492, 0.6707, 0.6492, 0.7832, 0.5728, 0.7655, 0.6849, 0.8613, 0.597, 0.7655, 0.6849, 0.7832, 0.5728, 0.7832, 0.5728, 0.6707, 0.6492, 0.681, 0.5292, 0.7702, 0.4591, 0.8415, 0.3825, 0.8638, 0.4943, 0.8638, 0.4943, 0.7832, 0.5728, 0.7702, 0.4591, 0.681, 0.5292, 0.7702, 0.4591, 0.7832, 0.5728, 0.7832, 0.5728, 0.8638, 0.4943, 0.8613, 0.597, 0.5809, 0.5876, 0.681, 0.5292, 0.6707, 0.6492, 0.6707, 0.6492, 0.5634, 0.6984, 0.5809, 0.5876, 0.4775, 0.6298, 0.5809, 0.5876, 0.5634, 0.6984, 0.5634, 0.6984, 0.6707, 0.6492, 0.6473, 0.7424, 0.9549, 0.4784, 0.9513, 0.3668, 0.9605, 0.3595, 0.9605, 0.3595, 0.9429, 0.4703, 0.9549, 0.4784, 0.9176, 0.5799, 0.9549, 0.4784, 0.9429, 0.4703, 0.9429, 0.4703, 0.9605, 0.3595, 0.9374, 0.3535, 0.9549, 0.4784, 0.9176, 0.5799, 0.9076, 0.5995, 0.9076, 0.5995, 0.9253, 0.4874, 0.9549, 0.4784, 0.9513, 0.3668, 0.9549, 0.4784, 0.9253, 0.4874, 0.9253, 0.4874, 0.9076, 0.5995, 0.8613, 0.597, 0.8638, 0.4943, 0.8415, 0.3825, 0.9106, 0.3747, 0.9106, 0.3747, 0.9253, 0.4874, 0.8638, 0.4943, 0.8613, 0.597, 0.8638, 0.4943, 0.9253, 0.4874, 0.9253, 0.4874, 0.9106, 0.3747, 0.9513, 0.3668, 0.834, 0.6828, 0.8613, 0.597, 0.9076, 0.5995, 0.9076, 0.5995, 0.8633, 0.6739, 0.834, 0.6828, 0.7841, 0.7451, 0.834, 0.6828, 0.8633, 0.6739, 0.8633, 0.6739, 0.9076, 0.5995, 0.9176, 0.5799, 0.8713, 0.1365, 0.8268, 0.1568, 0.7856, 0.06462, 0.7856, 0.06462, 0.8148, 0.05573, 0.8713, 0.1365, 0.8831, 0.1397, 0.8713, 0.1365, 0.8148, 0.05573, 0.8148, 0.05573, 0.7856, 0.06462, 0.7254, -0.003902, 0.8713, 0.1365, 0.8831, 0.1397, 0.9368, 0.247, 0.9368, 0.247, 0.9072, 0.256, 0.8713, 0.1365, 0.8268, 0.1568, 0.8713, 0.1365, 0.9072, 0.256, 0.9072, 0.256, 0.9368, 0.247, 0.9513, 0.3668, 0.9106, 0.3747, 0.8415, 0.3825, 0.8459, 0.2655, 0.8459, 0.2655, 0.9072, 0.256, 0.9106, 0.3747, 0.9513, 0.3668, 0.9106, 0.3747, 0.9072, 0.256, 0.9072, 0.256, 0.8459, 0.2655, 0.8268, 0.1568, 0.9605, 0.3595, 0.9513, 0.3668, 0.9368, 0.247, 0.9368, 0.247, 0.925, 0.2415, 0.9605, 0.3595, 0.9374, 0.3535, 0.9605, 0.3595, 0.925, 0.2415, 0.925, 0.2415, 0.9368, 0.247, 0.8831, 0.1397, 0.6302, 0.1317, 0.6597, 0.2571, 0.551, 0.2056, 0.551, 0.2056, 0.5155, 0.08751, 0.6302, 0.1317, 0.5915, 0.03, 0.6302, 0.1317, 0.5155, 0.08751, 0.5155, 0.08751, 0.551, 0.2056, 0.4412, 0.1669, 0.6302, 0.1317, 0.5915, 0.03, 0.718, 0.07889, 0.718, 0.07889, 0.7539, 0.1983, 0.6302, 0.1317, 0.6597, 0.2571, 0.6302, 0.1317, 0.7539, 0.1983, 0.7539, 0.1983, 0.718, 0.07889, 0.8268, 0.1568, 0.8459, 0.2655, 0.8415, 0.3825, 0.7591, 0.3177, 0.7591, 0.3177, 0.7539, 0.1983, 0.8459, 0.2655, 0.8268, 0.1568, 0.8459, 0.2655, 0.7539, 0.1983, 0.7539, 0.1983, 0.7591, 0.3177, 0.6597, 0.2571, 0.7856, 0.06462, 0.8268, 0.1568, 0.718, 0.07889, 0.718, 0.07889, 0.6633, -0.001269, 0.7856, 0.06462, 0.7254, -0.003902, 0.7856, 0.06462, 0.6633, -0.001269, 0.6633, -0.001269, 0.718, 0.07889, 0.5915, 0.03, 0.5647, 0.4706, 0.681, 0.5292, 0.5809, 0.5876, 0.5809, 0.5876, 0.4586, 0.5218, 0.5647, 0.4706, 0.4457, 0.4025, 0.5647, 0.4706, 0.4586, 0.5218, 0.4586, 0.5218, 0.5809, 0.5876, 0.4775, 0.6298, 0.5647, 0.4706, 0.4457, 0.4025, 0.5535, 0.3275, 0.5535, 0.3275, 0.6772, 0.3941, 0.5647, 0.4706, 0.681, 0.5292, 0.5647, 0.4706, 0.6772, 0.3941, 0.6772, 0.3941, 0.5535, 0.3275, 0.6597, 0.2571, 0.7591, 0.3177, 0.8415, 0.3825, 0.7702, 0.4591, 0.7702, 0.4591, 0.6772, 0.3941, 0.7591, 0.3177, 0.6597, 0.2571, 0.7591, 0.3177, 0.6772, 0.3941, 0.6772, 0.3941, 0.7702, 0.4591, 0.681, 0.5292, 0.551, 0.2056, 0.6597, 0.2571, 0.5535, 0.3275, 0.5535, 0.3275, 0.4398, 0.2811, 0.551, 0.2056, 0.4412, 0.1669, 0.551, 0.2056, 0.4398, 0.2811, 0.4398, 0.2811, 0.5535, 0.3275, 0.4457, 0.4025])
me_cylinder.materials.append(mat_material_001)
me_cylinder.use_remesh_preserve_volume = False
me_cylinder.use_remesh_preserve_attributes = False
me_cylinder.use_mirror_vertex_groups = False
me_cylinder.update()

# ---- objects
ob_cylinder = bpy.data.objects.new('Cylinder', me_cylinder)
ob_lamp = bpy.data.objects.new('Lamp', light_spot)
ob_camera = bpy.data.objects.new('Camera', cam_camera)

# ---- transforms, parenting, visibility, modifiers, constraints
ob_cylinder.location = (0.0, 0.0, 0.0)
ob_cylinder.scale = (1.097, 1.097, 1.097)
ob_cylinder.lock_rotations_4d = False
ob_cylinder.empty_display_type = 'ARROWS'
ob_cylinder.color = (0.0, 0.0, 0.0, 1.0)
ob_cylinder.lineart.crease_threshold = 0.0
ob_lamp.location = (4.076, 1.005, 5.904)
ob_lamp.rotation_euler = (0.6503, 0.05522, 1.866)
ob_lamp.lock_rotations_4d = False
ob_lamp.empty_display_type = 'ARROWS'
ob_lamp.color = (0.0, 0.0, 0.0, 0.0)
ob_lamp.lineart.crease_threshold = 0.0
ob_camera.location = (18.55, -16.16, 14.38)
ob_camera.rotation_euler = (1.109, 0.01082, 0.8149)
ob_camera.scale = (1.047, 1.118, 1.318)
ob_camera.lock_rotations_4d = False
ob_camera.empty_display_type = 'ARROWS'
ob_camera.color = (0.0, 0.0, 0.0, 0.0)
ob_camera.display_type = 'WIRE'
ob_camera.lineart.crease_threshold = 0.0

# ---- collection membership
col_collection_1.objects.link(ob_cylinder)
col_collection_1.objects.link(ob_lamp)
col_collection_1.objects.link(ob_camera)

# ---- scene / render settings (as saved in the file)
scene.camera = ob_camera
scene.frame_start = 1; scene.frame_end = 250; scene.frame_set(1)
scene.render.engine = 'BLENDER_EEVEE_NEXT'
scene.render.image_settings.file_format = 'JPEG'
scene.render.image_settings.color_mode = 'RGB'
scene.render.image_settings.compression = 90
scene.render.resolution_x = 800
scene.render.resolution_y = 600
scene.render.pixel_aspect_x = 100.0
scene.render.pixel_aspect_y = 100.0
scene.render.fps = 25
scene.render.dither_intensity = 0.0
scene.render.use_compositing = False
scene.render.use_sequencer = False
scene.render.bake_margin = 2
scene.render.bake_bias = 0.0
scene.render.use_stamp_time = False
scene.render.use_stamp_date = False
scene.render.use_stamp_frame = False
scene.render.use_stamp_camera = False
scene.render.use_stamp_scene = False
scene.render.use_stamp_filename = False
scene.render.use_stamp_render_time = False
scene.render.stamp_font_size = 0
scene.cycles.use_denoising = False
scene.cycles.samples = 10
scene.cycles.sampling_pattern = 'TABULATED_SOBOL'
scene.cycles.light_sampling_threshold = 0.0
scene.cycles.use_adaptive_sampling = False
scene.cycles.use_light_tree = False
scene.cycles.blur_glossy = 0.0
scene.cycles.volume_bounces = 1
scene.cycles.pixel_filter_type = 'GAUSSIAN'
scene.cycles.sample_clamp_indirect = 0.0
scene.view_settings.view_transform = 'Raw'
bpy.context.view_layer.update()

